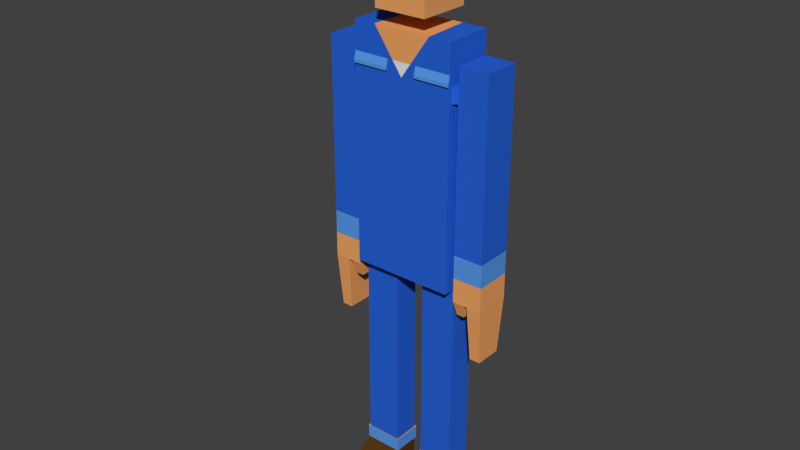 # Source: hero.blend  (saved by Blender 2.78.0; exported with 4.5.12 LTS)
import bpy
from mathutils import Matrix  # noqa: F401  (used for matrix-valued properties, if any)

bpy.ops.wm.read_factory_settings(use_empty=True)
scene = bpy.context.scene
scene.name = 'Scene'

# ---- collections
col_collection_1 = bpy.data.collections.new('Collection 1'); scene.collection.children.link(col_collection_1)

# ---- materials (node trees are filled in below, after node groups)
mat_skin = bpy.data.materials.new('skin')
mat_skin.alpha_threshold = 0.0
mat_skin.use_transparent_shadow = False
mat_skin.diffuse_color = (0.8689, 0.3758, 0.1225, 1.0)
mat_skin.roughness = 0.5
mat_skin.specular_intensity = 0.1463
mat_jean = bpy.data.materials.new('jean')
mat_jean.alpha_threshold = 0.0
mat_jean.use_transparent_shadow = False
mat_jean.diffuse_color = (0.02101, 0.1243, 0.6738, 1.0)
mat_jean.roughness = 0.5
mat_jean.specular_intensity = 0.0102
mat_jeanligght = bpy.data.materials.new('jeanligght')
mat_jeanligght.alpha_threshold = 0.0
mat_jeanligght.use_transparent_shadow = False
mat_jeanligght.diffuse_color = (0.09842, 0.3204, 0.8, 1.0)
mat_jeanligght.roughness = 0.5
mat_jeanligght.specular_intensity = 0.05102
mat_boots = bpy.data.materials.new('boots')
mat_boots.alpha_threshold = 0.0
mat_boots.use_transparent_shadow = False
mat_boots.diffuse_color = (0.09462, 0.03819, 0.005382, 1.0)
mat_boots.roughness = 0.5
mat_undershift = bpy.data.materials.new('Undershift')
mat_undershift.alpha_threshold = 0.0
mat_undershift.use_transparent_shadow = False
mat_undershift.roughness = 0.5
mat_hair_brown = bpy.data.materials.new('hair_brown')
mat_hair_brown.alpha_threshold = 0.0
mat_hair_brown.use_transparent_shadow = False
mat_hair_brown.diffuse_color = (0.2462, 0.07578, 0.02526, 1.0)
mat_hair_brown.roughness = 0.5
mat_hair_brown.specular_intensity = 0.0

# ---- material node trees

# ---- world
world_world = bpy.data.worlds.new('World'); scene.world = world_world
world_world.color = (0.05088, 0.05088, 0.05088)
world_world.use_sun_shadow = False
world_world.sun_shadow_jitter_overblur = 0.0
world_world.cycles.sampling_method = 'MANUAL'

# ---- meshes
me_cube_001 = bpy.data.meshes.new('Cube.001')
me_cube_001.from_pydata([(0.5313, -1.368, 2.008), (0.5317, 1.182, 2.008), (0.01872, 1.214, 2.018), (0.0192, -1.384, 2.083), (0.5583, 1.152, 1.682), (0.5679, 1.051, 1.435), (0.5413, 1.211, 1.766), (0.5337, -1.413, 1.766), (0.2269, -1.462, 1.682), (0.5679, -0.2567, 1.766), (0.5679, -0.1607, 1.682), (0.5679, 0.3739, 1.435), (0.4772, -1.236, 1.968), (0.4772, 1.051, 1.968), (0.4772, 1.051, 1.682), (0.4772, 1.051, 1.435), (0.4772, 1.051, 1.766), (0.4772, -1.236, 1.766), (0.2269, -1.236, 1.682), (0.4772, -0.2567, 1.766), (0.4772, -0.1607, 1.682), (0.4772, 0.3739, 1.435), (-0.5042, -1.368, 2.008), (-0.5045, 1.182, 2.008), (0.008441, 1.214, 2.018), (0.00796, -1.384, 2.083), (-0.5312, 1.152, 1.682), (-0.5407, 1.051, 1.435), (0.01358, 1.278, 1.682), (-0.5142, 1.211, 1.766), (-0.5066, -1.413, 1.766), (0.01358, -1.462, 1.766), (0.01358, 1.278, 1.766), (-0.1997, -1.462, 1.682), (-0.5407, -0.2567, 1.766), (-0.5407, -0.1607, 1.682), (-0.5407, 0.3739, 1.435), (-0.4501, -1.236, 1.968), (-0.4501, 1.051, 1.968), (0.01358, 1.051, 1.968), (0.01358, -1.236, 2.029), (-0.4501, 1.051, 1.682), (-0.4501, 1.051, 1.435), (0.01358, 1.051, 1.682), (-0.4501, 1.051, 1.766), (-0.4501, -1.236, 1.766), (0.01358, -1.236, 1.766), (0.01358, 1.051, 1.766), (-0.1997, -1.236, 1.682), (-0.4501, -0.2567, 1.766), (-0.4501, -0.1607, 1.682), (-0.4501, 0.3739, 1.435), (0.4412, -1.144, 1.127), (0.4412, -1.144, 1.804), (0.4412, 0.9909, 1.127), (0.4412, 0.9909, 1.804), (0.4412, 0.9909, 1.559), (0.4412, -1.144, 1.559), (-0.414, -1.144, 1.127), (-0.414, -1.144, 1.804), (-0.414, 0.9909, 1.127), (-0.414, 0.9909, 1.804), (0.01358, 0.9909, 1.127), (0.01358, 0.9909, 1.804), (0.01358, -1.144, 1.127), (0.01358, -1.144, 1.804), (-0.414, 0.9909, 1.559), (-0.414, -1.144, 1.559), (0.01358, -1.144, 1.559), (0.01358, 0.9909, 1.559), (0.833, -1.0, -1.0), (0.833, -1.0, 1.0), (0.833, 1.0, -1.0), (0.833, 1.0, 1.0), (0.833, 0.9063, 0.5413), (0.833, -0.9063, 0.5413), (0.833, 0.9063, 0.668), (0.833, -0.9063, 0.668), (0.833, 1.0, 0.7617), (0.833, 1.0, 0.4475), (0.833, -1.0, 0.7617), (0.833, -1.0, 0.4475), (0.9027, 0.743, 0.668), (0.9027, 0.743, 0.5413), (0.9027, -0.749, 0.668), (0.9027, -0.749, 0.5413), (1.392, 0.743, 0.668), (1.392, 0.743, 0.5413), (1.392, -0.749, 0.668), (1.392, -0.749, 0.5413), (0.9027, 0.743, 0.8213), (0.9027, -0.749, 0.8213), (1.392, 0.743, 0.8213), (1.392, -0.749, 0.8213), (0.9027, 0.743, -1.074), (0.9027, -0.749, -1.074), (1.392, 0.743, -1.074), (1.392, -0.749, -1.074), (1.071, 0.743, 0.5413), (1.071, -0.749, 0.5413), (1.071, 0.743, 0.668), (1.071, -0.749, 0.668), (1.071, 0.743, 0.8213), (1.071, -0.749, 0.8213), (1.071, 0.743, -1.074), (1.071, -0.749, -1.074), (1.151, 0.743, 0.5413), (1.151, 0.743, 0.668), (1.151, -0.749, 0.668), (1.151, 0.743, 0.8213), (1.151, -0.749, 0.8213), (1.151, 0.743, -1.074), (1.151, -0.749, 0.5413), (1.151, -0.749, -1.074), (0.9248, 0.5469, -1.201), (0.9248, -0.5529, -1.201), (1.049, -0.5529, -1.201), (1.049, 0.5469, -1.201), (1.36, 0.5445, -1.556), (1.36, -0.5506, -1.556), (1.183, 0.6652, -1.556), (1.183, -0.5506, -1.556), (0.246, 1.0, 1.0), (0.246, -1.0, -1.0), (0.246, 1.0, -1.0), (0.246, -1.0, 1.0), (0.246, -1.0, 0.4475), (0.246, 1.0, 0.4475), (0.246, -1.0, 0.7617), (0.246, 1.0, 0.7617), (0.833, -0.4925, -1.0), (0.833, -0.4925, 1.0), (0.833, -0.4925, 0.4475), (0.833, -0.4925, 0.7617), (0.833, -0.4464, 0.5413), (0.833, -0.4464, 0.668), (0.9027, -0.4464, 0.5413), (0.9027, -0.4464, 0.668), (1.392, -0.4464, 0.5413), (1.392, -0.4464, 0.668), (0.9027, -0.4464, 0.8213), (1.392, -0.4464, 0.8213), (0.9027, -0.4464, -1.074), (1.392, -0.4464, -1.074), (1.071, -0.4464, -1.074), (1.071, -0.4464, 0.8213), (1.151, -0.4464, -1.074), (1.151, -0.4464, 0.8213), (0.9248, -0.329, -1.201), (1.049, -0.329, -1.201), (1.36, -0.3276, -1.556), (1.183, -0.3276, -1.556), (0.246, -0.4925, 1.0), (0.246, -0.4925, -1.0), (0.833, 0.6098, -1.0), (1.071, 0.5526, 0.8213), (1.151, 0.5526, 0.8213), (0.833, 0.6098, 1.0), (0.833, 0.6098, 0.4475), (0.833, 0.6098, 0.7617), (0.833, 0.5526, 0.5413), (0.833, 0.5526, 0.668), (0.9027, 0.5526, 0.5413), (0.9027, 0.5526, 0.668), (1.392, 0.5526, 0.5413), (1.392, 0.5526, 0.668), (0.9027, 0.5526, 0.8213), (1.392, 0.5526, 0.8213), (0.9027, 0.5526, -1.074), (1.392, 0.5526, -1.074), (1.071, 0.5526, -1.074), (1.151, 0.5526, -1.074), (0.9248, 0.4074, -1.201), (1.049, 0.4074, -1.201), (1.36, 0.4056, -1.556), (1.183, 0.4056, -1.556), (0.246, 0.6098, 1.0), (0.246, 0.6098, -1.0), (0.246, 0.6098, -2.826), (0.246, -0.4925, -2.826), (0.833, -0.4925, -2.826), (0.833, 0.6098, -2.826), (0.833, -0.4925, -2.716), (0.833, 0.6098, -2.716), (0.246, -0.4925, -2.716), (0.246, 0.6098, -2.716), (0.2217, 0.6555, -2.831), (0.2217, -0.5383, -2.831), (0.8573, -0.5383, -2.831), (0.8573, 0.6555, -2.831), (0.8573, -0.5383, -2.712), (0.2217, -0.5383, -2.712), (0.2217, 0.6555, -2.712), (0.8573, 0.6555, -2.712), (0.246, 0.6098, -3.074), (0.246, -0.4925, -3.074), (0.833, -0.4925, -3.074), (0.833, 0.6098, -3.074), (0.833, -2.495, -3.074), (0.246, -2.495, -3.074), (0.9027, 0.743, -0.6666), (0.9027, -0.749, -0.6666), (1.392, -0.749, -0.6666), (1.392, 0.743, -0.6666), (1.071, 0.743, -0.6666), (1.071, -0.749, -0.6666), (1.151, -0.749, -0.6666), (1.151, 0.743, -0.6666), (1.392, -0.4464, -0.6666), (0.9027, -0.4464, -0.6666), (1.392, 0.5526, -0.6666), (0.9027, 0.5526, -0.6666), (0.9027, -0.749, -0.06267), (1.392, -0.749, -0.06267), (0.9027, 0.743, -0.06267), (1.392, 0.743, -0.06267), (1.071, 0.743, -0.06267), (1.071, -0.749, -0.06267), (1.151, -0.749, -0.06267), (1.151, 0.743, -0.06267), (1.392, -0.4464, -0.06267), (0.9027, -0.4464, -0.06267), (1.392, 0.5526, -0.06267), (0.9027, 0.5526, -0.06267), (0.9027, 0.743, -0.8634), (1.392, 0.743, -0.8634), (1.071, 0.743, -0.8634), (1.071, -0.749, -0.8634), (1.151, -0.749, -0.8634), (1.151, 0.743, -0.8634), (1.392, -0.4464, -0.8634), (0.9027, -0.4464, -0.8634), (1.392, 0.5526, -0.8634), (0.9027, 0.5526, -0.8634), (0.9027, -0.749, -0.8634), (1.392, -0.749, -0.8634), (0.246, -1.0, 0.8293), (0.4372, 0.6098, 1.0), (0.428, 1.0, 1.0), (0.1554, -1.0, 0.7617), (0.4749, -1.0, 1.0), (0.463, -0.4925, 1.0), (0.833, -1.0, 0.7359), (0.246, -1.0, 0.7359), (0.833, -1.079, 0.699), (0.246, -1.079, 0.699), (0.833, -1.079, 0.6731), (0.246, -1.079, 0.6731), (-0.833, -1.0, -1.0), (-0.833, -1.0, 1.0), (-0.833, 1.0, -1.0), (-0.833, 1.0, 1.0), (0.0, 1.0, -1.0), (0.0, 1.0, 1.0), (0.0, -1.0, -1.0), (0.0, -1.0, 1.0), (-0.833, 0.9063, 0.5413), (-0.833, -0.9063, 0.5413), (0.0, -1.0, 0.4475), (0.0, 1.0, 0.4475), (-0.833, 0.9063, 0.668), (-0.833, -0.9063, 0.668), (0.0, -1.0, 0.7617), (0.0, 1.0, 0.7617), (-0.833, 1.0, 0.7617), (-0.833, 1.0, 0.4475), (-0.833, -1.0, 0.7617), (-0.833, -1.0, 0.4475), (-0.9027, 0.743, 0.668), (-0.9027, 0.743, 0.5413), (-0.9027, -0.749, 0.668), (-0.9027, -0.749, 0.5413), (-1.392, 0.743, 0.668), (-1.392, 0.743, 0.5413), (-1.392, -0.749, 0.668), (-1.392, -0.749, 0.5413), (-0.9027, 0.743, 0.8213), (-0.9027, -0.749, 0.8213), (-1.392, 0.743, 0.8213), (-1.392, -0.749, 0.8213), (-0.9027, 0.743, -1.074), (-0.9027, -0.749, -1.074), (-1.392, 0.743, -1.074), (-1.392, -0.749, -1.074), (-1.071, 0.743, 0.5413), (-1.071, -0.749, 0.5413), (-1.071, 0.743, 0.668), (-1.071, -0.749, 0.668), (-1.071, 0.743, 0.8213), (-1.071, -0.749, 0.8213), (-1.071, 0.743, -1.074), (-1.071, -0.749, -1.074), (-1.151, 0.743, 0.5413), (-1.151, 0.743, 0.668), (-1.151, -0.749, 0.668), (-1.151, 0.743, 0.8213), (-1.151, -0.749, 0.8213), (-1.151, 0.743, -1.074), (-1.151, -0.749, 0.5413), (-1.151, -0.749, -1.074), (-0.9248, 0.5469, -1.201), (-0.9248, -0.5529, -1.201), (-1.049, -0.5529, -1.201), (-1.049, 0.5469, -1.201), (-1.36, 0.5445, -1.556), (-1.36, -0.5506, -1.556), (-1.183, 0.6652, -1.556), (-1.183, -0.5506, -1.556), (-0.246, 1.0, 1.0), (-0.246, -1.0, -1.0), (-0.246, 1.0, -1.0), (-0.246, -1.0, 1.0), (-0.246, -1.0, 0.4475), (-0.246, 1.0, 0.4475), (-0.246, -1.0, 0.7617), (-0.246, 1.0, 0.7617), (-0.833, -0.4925, -1.0), (-0.833, -0.4925, 1.0), (0.0, -0.4925, 1.0), (0.0, -0.4925, -1.0), (-0.833, -0.4925, 0.4475), (-0.833, -0.4925, 0.7617), (-0.833, -0.4464, 0.5413), (-0.833, -0.4464, 0.668), (-0.9027, -0.4464, 0.5413), (-0.9027, -0.4464, 0.668), (-1.392, -0.4464, 0.5413), (-1.392, -0.4464, 0.668), (-0.9027, -0.4464, 0.8213), (-1.392, -0.4464, 0.8213), (-0.9027, -0.4464, -1.074), (-1.392, -0.4464, -1.074), (-1.071, -0.4464, -1.074), (-1.071, -0.4464, 0.8213), (-1.151, -0.4464, -1.074), (-1.151, -0.4464, 0.8213), (-0.9248, -0.329, -1.201), (-1.049, -0.329, -1.201), (-1.36, -0.3276, -1.556), (-1.183, -0.3276, -1.556), (-0.246, -0.4925, 1.0), (-0.246, -0.4925, -1.0), (-0.833, 0.6098, -1.0), (-1.071, 0.5526, 0.8213), (-1.151, 0.5526, 0.8213), (-0.833, 0.6098, 1.0), (0.0, 0.6098, 1.0), (0.0, 0.6098, -1.0), (-0.833, 0.6098, 0.4475), (-0.833, 0.6098, 0.7617), (-0.833, 0.5526, 0.5413), (-0.833, 0.5526, 0.668), (-0.9027, 0.5526, 0.5413), (-0.9027, 0.5526, 0.668), (-1.392, 0.5526, 0.5413), (-1.392, 0.5526, 0.668), (-0.9027, 0.5526, 0.8213), (-1.392, 0.5526, 0.8213), (-0.9027, 0.5526, -1.074), (-1.392, 0.5526, -1.074), (-1.071, 0.5526, -1.074), (-1.151, 0.5526, -1.074), (-0.9248, 0.4074, -1.201), (-1.049, 0.4074, -1.201), (-1.36, 0.4056, -1.556), (-1.183, 0.4056, -1.556), (-0.246, 0.6098, 1.0), (-0.246, 0.6098, -1.0), (-0.246, 0.6098, -2.826), (-0.246, -0.4925, -2.826), (-0.833, -0.4925, -2.826), (-0.833, 0.6098, -2.826), (-0.833, -0.4925, -2.716), (-0.833, 0.6098, -2.716), (-0.246, -0.4925, -2.716), (-0.246, 0.6098, -2.716), (-0.2217, 0.6555, -2.831), (-0.2217, -0.5383, -2.831), (-0.8573, -0.5383, -2.831), (-0.8573, 0.6555, -2.831), (-0.8573, -0.5383, -2.712), (-0.2217, -0.5383, -2.712), (-0.2217, 0.6555, -2.712), (-0.8573, 0.6555, -2.712), (-0.246, 0.6098, -3.074), (-0.246, -0.4925, -3.074), (-0.833, -0.4925, -3.074), (-0.833, 0.6098, -3.074), (-0.833, -2.495, -3.074), (-0.246, -2.495, -3.074), (-0.9027, 0.743, -0.6666), (-0.9027, -0.749, -0.6666), (-1.392, -0.749, -0.6666), (-1.392, 0.743, -0.6666), (-1.071, 0.743, -0.6666), (-1.071, -0.749, -0.6666), (-1.151, -0.749, -0.6666), (-1.151, 0.743, -0.6666), (-1.392, -0.4464, -0.6666), (-0.9027, -0.4464, -0.6666), (-1.392, 0.5526, -0.6666), (-0.9027, 0.5526, -0.6666), (-0.9027, -0.749, -0.06267), (-1.392, -0.749, -0.06267), (-0.9027, 0.743, -0.06267), (-1.392, 0.743, -0.06267), (-1.071, 0.743, -0.06267), (-1.071, -0.749, -0.06267), (-1.151, -0.749, -0.06267), (-1.151, 0.743, -0.06267), (-1.392, -0.4464, -0.06267), (-0.9027, -0.4464, -0.06267), (-1.392, 0.5526, -0.06267), (-0.9027, 0.5526, -0.06267), (-0.9027, 0.743, -0.8634), (-1.392, 0.743, -0.8634), (-1.071, 0.743, -0.8634), (-1.071, -0.749, -0.8634), (-1.151, -0.749, -0.8634), (-1.151, 0.743, -0.8634), (-1.392, -0.4464, -0.8634), (-0.9027, -0.4464, -0.8634), (-1.392, 0.5526, -0.8634), (-0.9027, 0.5526, -0.8634), (-0.9027, -0.749, -0.8634), (-1.392, -0.749, -0.8634), (0.0, -1.0, 0.6459), (-0.246, -1.0, 0.8293), (-0.4372, 0.6098, 1.0), (-0.428, 1.0, 1.0), (-0.1554, -1.0, 0.7617), (-0.4749, -1.0, 1.0), (-0.463, -0.4925, 1.0), (-0.833, -1.0, 0.7359), (-0.246, -1.0, 0.7359), (-0.833, -1.079, 0.699), (-0.246, -1.079, 0.699), (-0.833, -1.079, 0.6731), (-0.246, -1.079, 0.6731), (0.833, 0.6098, -1.991), (0.833, -0.4925, -1.991), (0.246, -0.4925, -1.991), (0.246, 0.6098, -1.991), (-0.833, 0.6098, -1.982), (-0.833, -0.4925, -1.982), (-0.246, -0.4925, -1.982), (-0.246, 0.6098, -1.982), (0.01358, 1.196, 1.245), (0.5583, 1.096, 1.245), (0.01358, 1.015, 1.245), (0.4772, 1.015, 1.245), (-0.5312, 1.096, 1.245), (-0.4501, 1.015, 1.245)], [], [(32, 2, 1, 6), (6, 1, 0, 7, 9), (1, 2, 3, 0), (7, 0, 3, 31), (4, 10, 11, 5), (4, 6, 9, 10), (28, 32, 6, 4), (31, 8, 7), (47, 16, 13, 39), (16, 19, 17, 12, 13), (13, 12, 40, 39), (17, 46, 40, 12), (14, 15, 21, 20), (14, 20, 19, 16), (43, 14, 16, 47), (46, 17, 18), (3, 2, 39, 40), (4, 5, 15, 14), (41, 26, 451, 452), (31, 3, 40, 46), (2, 32, 47, 39), (9, 7, 17, 19), (8, 31, 46, 18), (7, 8, 18, 17), (5, 11, 21, 15), (11, 10, 20, 21), (10, 9, 19, 20), (32, 29, 23, 24), (29, 34, 30, 22, 23), (23, 22, 25, 24), (30, 31, 25, 22), (26, 27, 36, 35), (26, 35, 34, 29), (28, 26, 29, 32), (31, 30, 33), (47, 39, 38, 44), (44, 38, 37, 45, 49), (38, 39, 40, 37), (45, 37, 40, 46), (41, 50, 51, 42), (41, 44, 49, 50), (43, 47, 44, 41), (46, 48, 45), (25, 40, 39, 24), (32, 47, 43, 28), (26, 41, 42, 27), (4, 14, 450, 448), (31, 46, 40, 25), (24, 39, 47, 32), (34, 49, 45, 30), (33, 48, 46, 31), (30, 45, 48, 33), (27, 42, 51, 36), (36, 51, 50, 35), (35, 50, 49, 34), (69, 63, 55, 56), (56, 55, 53, 57), (62, 54, 52, 64), (55, 63, 65, 53), (57, 53, 65, 68), (52, 57, 68, 64), (54, 56, 57, 52), (62, 69, 56, 54), (69, 66, 61, 63), (66, 67, 59, 61), (62, 64, 58, 60), (61, 59, 65, 63), (67, 68, 65, 59), (58, 64, 68, 67), (60, 58, 67, 66), (62, 60, 66, 69), (129, 122, 238, 73, 78), (133, 131, 71, 80), (153, 130, 70, 123), (152, 318, 255, 125), (128, 236, 239), (123, 126, 258, 254), (130, 132, 81, 70), (124, 127, 79, 72), (126, 243, 128, 239, 426, 258), (135, 77, 84, 137), (127, 129, 78, 79), (76, 74, 79, 78), (75, 77, 80, 242, 81), (134, 75, 81, 132), (161, 76, 78, 159), (233, 224, 94, 168), (77, 75, 85, 84), (160, 74, 83, 162), (74, 76, 82, 83), (138, 139, 88, 89), (106, 107, 86, 87), (108, 88, 93, 110), (108, 112, 89, 88), (147, 110, 93, 141), (165, 86, 92, 167), (137, 84, 91, 140), (100, 82, 90, 102), (111, 96, 118, 120), (227, 234, 95, 105), (229, 225, 96, 111), (230, 235, 97, 143), (224, 226, 104, 94), (228, 227, 105, 113), (168, 94, 114, 172), (107, 100, 102, 109), (140, 91, 103, 145), (84, 85, 99, 101), (84, 101, 103, 91), (83, 82, 100, 98), (86, 107, 109, 92), (235, 228, 113, 97), (226, 229, 111, 104), (170, 104, 111, 171), (145, 103, 110, 147), (101, 99, 112, 108), (101, 108, 110, 103), (98, 100, 107, 106), (172, 114, 117, 173), (144, 105, 116, 149), (105, 95, 115, 116), (94, 104, 117, 114), (175, 120, 118, 174), (171, 111, 120, 175), (97, 113, 121, 119), (143, 97, 119, 150), (259, 263, 129, 127), (81, 242, 243, 126), (252, 259, 127, 124), (70, 81, 126, 123), (80, 71, 240, 236, 128), (131, 241, 240, 71), (319, 153, 123, 254), (263, 253, 122, 129), (347, 177, 153, 319), (157, 237, 241, 131), (169, 143, 150, 174), (113, 146, 151, 121), (121, 151, 150, 119), (170, 144, 149, 173), (115, 148, 149, 116), (155, 145, 147, 156), (105, 144, 146, 113), (166, 140, 145, 155), (95, 142, 148, 115), (232, 230, 143, 169), (163, 137, 140, 166), (88, 139, 141, 93), (156, 147, 141, 167), (164, 165, 139, 138), (75, 134, 136, 85), (234, 231, 142, 95), (77, 135, 133, 80), (160, 134, 132, 158), (161, 135, 137, 163), (154, 158, 132, 130), (176, 346, 318, 152), (178, 179, 187, 186), (159, 157, 131, 133), (78, 73, 157, 159), (124, 72, 154, 177), (122, 253, 346, 176), (72, 79, 158, 154), (76, 161, 163, 82), (74, 160, 158, 79), (87, 86, 165, 164), (109, 156, 167, 92), (82, 163, 166, 90), (225, 232, 169, 96), (90, 166, 155, 102), (102, 155, 156, 109), (104, 170, 173, 117), (96, 169, 174, 118), (73, 238, 237, 157), (252, 124, 177, 347), (146, 171, 175, 151), (151, 175, 174, 150), (148, 172, 173, 149), (144, 170, 171, 146), (142, 168, 172, 148), (139, 165, 167, 141), (134, 160, 162, 136), (231, 233, 168, 142), (135, 161, 159, 133), (181, 180, 196, 197), (180, 181, 189, 188), (184, 185, 192, 191), (183, 182, 190, 193), (442, 439, 183, 185), (441, 442, 185, 184), (440, 441, 184, 182), (439, 440, 182, 183), (193, 190, 188, 189), (190, 191, 187, 188), (191, 192, 186, 187), (192, 193, 189, 186), (182, 184, 191, 190), (181, 178, 186, 189), (185, 183, 193, 192), (179, 180, 188, 187), (194, 197, 196, 195), (179, 178, 194, 195), (178, 181, 197, 194), (195, 196, 198, 199), (179, 199, 198, 180), (196, 180, 198), (179, 195, 199), (221, 223, 211, 209), (215, 222, 210, 203), (212, 221, 209, 201), (222, 220, 208, 210), (216, 219, 207, 204), (213, 218, 206, 202), (218, 217, 205, 206), (214, 216, 204, 200), (220, 213, 202, 208), (219, 215, 203, 207), (217, 212, 201, 205), (223, 214, 200, 211), (162, 83, 214, 223), (99, 85, 212, 217), (106, 87, 215, 219), (138, 89, 213, 220), (83, 98, 216, 214), (112, 99, 217, 218), (89, 112, 218, 213), (98, 106, 219, 216), (164, 138, 220, 222), (85, 136, 221, 212), (87, 164, 222, 215), (136, 162, 223, 221), (209, 211, 233, 231), (203, 210, 232, 225), (201, 209, 231, 234), (210, 208, 230, 232), (204, 207, 229, 226), (202, 206, 228, 235), (206, 205, 227, 228), (200, 204, 226, 224), (208, 202, 235, 230), (207, 203, 225, 229), (205, 201, 234, 227), (211, 200, 224, 233), (237, 238, 122, 176), (239, 236, 125, 255, 262), (426, 239, 262), (236, 240, 125), (240, 241, 152, 125), (241, 237, 176, 152), (247, 246, 244, 245), (243, 242, 246, 247), (80, 128, 245, 244), (242, 80, 244, 246), (128, 243, 247, 245), (315, 264, 251, 429, 308), (321, 266, 249, 317), (341, 309, 248, 316), (340, 311, 255, 318), (314, 430, 427), (309, 254, 258, 312), (316, 248, 267, 320), (310, 250, 265, 313), (312, 258, 426, 430, 314, 434), (323, 325, 270, 261), (313, 265, 264, 315), (260, 264, 265, 256), (257, 267, 433, 266, 261), (322, 320, 267, 257), (351, 349, 264, 260), (423, 358, 280, 414), (261, 270, 271, 257), (350, 352, 269, 256), (256, 269, 268, 260), (326, 275, 274, 327), (292, 273, 272, 293), (294, 296, 279, 274), (294, 274, 275, 298), (335, 329, 279, 296), (355, 357, 278, 272), (325, 328, 277, 270), (286, 288, 276, 268), (297, 306, 304, 282), (417, 291, 281, 424), (419, 297, 282, 415), (420, 331, 283, 425), (414, 280, 290, 416), (418, 299, 291, 417), (358, 362, 300, 280), (293, 295, 288, 286), (328, 333, 289, 277), (270, 287, 285, 271), (270, 277, 289, 287), (269, 284, 286, 268), (272, 278, 295, 293), (425, 283, 299, 418), (416, 290, 297, 419), (360, 361, 297, 290), (333, 335, 296, 289), (287, 294, 298, 285), (287, 289, 296, 294), (284, 292, 293, 286), (362, 363, 303, 300), (332, 337, 302, 291), (291, 302, 301, 281), (280, 300, 303, 290), (365, 364, 304, 306), (361, 365, 306, 297), (283, 305, 307, 299), (331, 338, 305, 283), (259, 313, 315, 263), (267, 312, 434, 433), (252, 310, 313, 259), (248, 309, 312, 267), (266, 314, 427, 431, 249), (317, 249, 431, 432), (319, 254, 309, 341), (263, 315, 308, 253), (347, 319, 341, 367), (345, 317, 432, 428), (359, 364, 338, 331), (299, 307, 339, 334), (307, 305, 338, 339), (360, 363, 337, 332), (301, 302, 337, 336), (343, 344, 335, 333), (291, 299, 334, 332), (356, 343, 333, 328), (281, 301, 336, 330), (422, 359, 331, 420), (353, 356, 328, 325), (274, 279, 329, 327), (344, 357, 329, 335), (354, 326, 327, 355), (257, 271, 324, 322), (424, 281, 330, 421), (261, 266, 321, 323), (350, 348, 320, 322), (351, 353, 325, 323), (342, 316, 320, 348), (366, 340, 318, 346), (368, 376, 377, 369), (349, 321, 317, 345), (264, 349, 345, 251), (310, 367, 342, 250), (308, 366, 346, 253), (250, 342, 348, 265), (260, 268, 353, 351), (256, 265, 348, 350), (273, 354, 355, 272), (295, 278, 357, 344), (268, 276, 356, 353), (415, 282, 359, 422), (276, 288, 343, 356), (288, 295, 344, 343), (290, 303, 363, 360), (282, 304, 364, 359), (251, 345, 428, 429), (252, 347, 367, 310), (334, 339, 365, 361), (339, 338, 364, 365), (336, 337, 363, 362), (332, 334, 361, 360), (330, 336, 362, 358), (327, 329, 357, 355), (322, 324, 352, 350), (421, 330, 358, 423), (323, 321, 349, 351), (371, 387, 386, 370), (370, 378, 379, 371), (374, 381, 382, 375), (373, 383, 380, 372), (446, 375, 373, 443), (445, 374, 375, 446), (444, 372, 374, 445), (443, 373, 372, 444), (383, 379, 378, 380), (380, 378, 377, 381), (381, 377, 376, 382), (382, 376, 379, 383), (372, 380, 381, 374), (371, 379, 376, 368), (375, 382, 383, 373), (369, 377, 378, 370), (384, 385, 386, 387), (369, 385, 384, 368), (368, 384, 387, 371), (385, 389, 388, 386), (369, 370, 388, 389), (386, 388, 370), (369, 389, 385), (411, 399, 401, 413), (405, 393, 400, 412), (402, 391, 399, 411), (412, 400, 398, 410), (406, 394, 397, 409), (403, 392, 396, 408), (408, 396, 395, 407), (404, 390, 394, 406), (410, 398, 392, 403), (409, 397, 393, 405), (407, 395, 391, 402), (413, 401, 390, 404), (352, 413, 404, 269), (285, 407, 402, 271), (292, 409, 405, 273), (326, 410, 403, 275), (269, 404, 406, 284), (298, 408, 407, 285), (275, 403, 408, 298), (284, 406, 409, 292), (354, 412, 410, 326), (271, 402, 411, 324), (273, 405, 412, 354), (324, 411, 413, 352), (399, 421, 423, 401), (393, 415, 422, 400), (391, 424, 421, 399), (400, 422, 420, 398), (394, 416, 419, 397), (392, 425, 418, 396), (396, 418, 417, 395), (390, 414, 416, 394), (398, 420, 425, 392), (397, 419, 415, 393), (395, 417, 424, 391), (401, 423, 414, 390), (428, 366, 308, 429), (430, 262, 255, 311, 427), (426, 262, 430), (427, 311, 431), (431, 311, 340, 432), (432, 340, 366, 428), (438, 436, 435, 437), (434, 438, 437, 433), (266, 435, 436, 314), (433, 437, 435, 266), (314, 436, 438, 434), (154, 130, 440, 439), (130, 153, 441, 440), (153, 177, 442, 441), (177, 154, 439, 442), (342, 443, 444, 316), (316, 444, 445, 341), (341, 445, 446, 367), (367, 446, 443, 342), (447, 448, 450, 449), (447, 449, 452, 451), (28, 4, 448, 447), (14, 43, 449, 450), (26, 28, 447, 451), (43, 41, 452, 449)])
me_cube_001.polygons.foreach_set('material_index', [5, 5, 5, 5, 5, 5, 5, 5, 5, 5, 5, 5, 5, 5, 5, 5, 5, 5, 5, 5, 5, 5, 5, 5, 5, 5, 5, 5, 5, 5, 5, 5, 5, 5, 5, 5, 5, 5, 5, 5, 5, 5, 5, 5, 5, 5, 5, 5, 5, 5, 5, 5, 5, 5, 5, 0, 0, 0, 0, 0, 0, 0, 0, 0, 0, 0, 0, 0, 0, 0, 0, 1, 1, 1, 0, 1, 1, 1, 1, 1, 1, 1, 1, 1, 1, 1, 0, 1, 1, 1, 1, 1, 1, 1, 1, 1, 1, 1, 0, 0, 0, 0, 0, 0, 0, 1, 1, 1, 1, 1, 1, 0, 0, 0, 1, 1, 1, 1, 0, 0, 0, 0, 0, 0, 0, 0, 1, 1, 1, 1, 1, 1, 1, 1, 1, 1, 0, 0, 0, 0, 0, 1, 0, 1, 0, 0, 1, 1, 1, 1, 1, 0, 1, 1, 1, 1, 0, 0, 1, 1, 0, 0, 1, 1, 1, 1, 1, 1, 0, 1, 1, 0, 0, 1, 1, 0, 0, 0, 0, 0, 1, 1, 0, 1, 3, 0, 0, 0, 1, 1, 1, 1, 2, 2, 2, 2, 0, 0, 0, 0, 3, 3, 3, 3, 3, 3, 3, 1, 1, 1, 1, 1, 1, 1, 1, 1, 1, 1, 0, 0, 1, 1, 1, 1, 1, 1, 1, 1, 1, 1, 1, 2, 2, 2, 2, 2, 2, 2, 2, 2, 2, 2, 2, 0, 0, 4, 0, 0, 0, 2, 1, 2, 2, 2, 1, 1, 1, 0, 1, 1, 1, 1, 1, 1, 1, 1, 1, 1, 1, 0, 1, 1, 1, 1, 1, 1, 1, 1, 1, 1, 1, 0, 0, 0, 0, 0, 0, 0, 1, 1, 1, 1, 1, 1, 0, 0, 0, 1, 1, 1, 1, 0, 0, 0, 0, 0, 0, 0, 0, 1, 1, 1, 1, 1, 1, 1, 1, 1, 1, 0, 0, 0, 0, 0, 1, 0, 1, 0, 0, 1, 1, 1, 1, 1, 0, 1, 1, 1, 1, 0, 0, 1, 1, 0, 0, 1, 1, 1, 1, 1, 1, 0, 1, 1, 0, 0, 1, 1, 0, 0, 0, 0, 0, 1, 1, 0, 1, 3, 0, 0, 0, 1, 1, 1, 1, 2, 2, 2, 2, 0, 0, 0, 0, 3, 3, 3, 3, 3, 3, 3, 1, 1, 1, 1, 1, 1, 1, 1, 1, 1, 1, 0, 0, 1, 1, 1, 1, 1, 1, 1, 1, 1, 1, 1, 2, 2, 2, 2, 2, 2, 2, 2, 2, 2, 2, 2, 0, 0, 4, 0, 0, 0, 2, 1, 2, 2, 2, 1, 1, 1, 1, 1, 1, 1, 1, 5, 5, 5, 5, 5, 5])
_uv = me_cube_001.uv_layers.new(name='UVMap')
_uv.uv.foreach_set('vector', [0.6857, 0.8907, 0.4606, 0.8556, 0.5934, 0.544, 0.7357, 0.5419, 0.7357, 0.5419, 0.5934, 0.544, 0.3152, 0.2209, 0.3546, 0.06501, 0.5117, 0.1406, 0.5934, 0.544, 0.4606, 0.8556, 0.03923, 0.3111, 0.3152, 0.2209, 0.3546, 0.06501, 0.3152, 0.2209, 0.03923, 0.3111, 9.488e-05, 0.09494, 0.8125, 0.5309, 0.5741, 0.105, 0.7615, 9.496e-05, 0.9999, 0.426, 0.8125, 0.5309, 0.7357, 0.5419, 0.5117, 0.1406, 0.5741, 0.105, 0.7703, 0.9004, 0.6857, 0.8907, 0.7357, 0.5419, 0.8125, 0.5309, 9.488e-05, 0.09494, 0.1563, 9.488e-05, 0.3546, 0.06501, 0.6857, 0.8907, 0.7357, 0.5419, 0.5934, 0.544, 0.4606, 0.8556, 0.7357, 0.5419, 0.5117, 0.1406, 0.3546, 0.06501, 0.3152, 0.2209, 0.5934, 0.544, 0.5934, 0.544, 0.3152, 0.2209, 0.03923, 0.3111, 0.4606, 0.8556, 0.3546, 0.06501, 9.488e-05, 0.09494, 0.03923, 0.3111, 0.3152, 0.2209, 0.8125, 0.5309, 0.9999, 0.426, 0.7615, 9.496e-05, 0.5741, 0.105, 0.8125, 0.5309, 0.5741, 0.105, 0.5117, 0.1406, 0.7357, 0.5419, 0.7703, 0.9004, 0.8125, 0.5309, 0.7357, 0.5419, 0.6857, 0.8907, 9.488e-05, 0.09494, 0.3546, 0.06501, 0.1563, 9.488e-05, 0.03923, 0.3111, 0.4606, 0.8556, 0.4606, 0.8556, 0.03923, 0.3111, 0.8125, 0.5309, 0.9999, 0.426, 0.9999, 0.426, 0.8125, 0.5309, 0.8125, 0.5309, 0.8125, 0.5309, 0.8125, 0.5309, 0.8125, 0.5309, 9.488e-05, 0.09494, 0.03923, 0.3111, 0.03923, 0.3111, 9.488e-05, 0.09494, 0.4606, 0.8556, 0.6857, 0.8907, 0.6857, 0.8907, 0.4606, 0.8556, 0.5117, 0.1406, 0.3546, 0.06501, 0.3546, 0.06501, 0.5117, 0.1406, 0.1563, 9.488e-05, 9.488e-05, 0.09494, 9.488e-05, 0.09494, 0.1563, 9.488e-05, 0.3546, 0.06501, 0.1563, 9.488e-05, 0.1563, 9.488e-05, 0.3546, 0.06501, 0.9999, 0.426, 0.7615, 9.496e-05, 0.7615, 9.496e-05, 0.9999, 0.426, 0.7615, 9.496e-05, 0.5741, 0.105, 0.5741, 0.105, 0.7615, 9.496e-05, 0.5741, 0.105, 0.5117, 0.1406, 0.5117, 0.1406, 0.5741, 0.105, 0.6857, 0.8907, 0.7357, 0.5419, 0.5934, 0.544, 0.4606, 0.8556, 0.7357, 0.5419, 0.5117, 0.1406, 0.3546, 0.06501, 0.3152, 0.2209, 0.5934, 0.544, 0.5934, 0.544, 0.3152, 0.2209, 0.03923, 0.3111, 0.4606, 0.8556, 0.3546, 0.06501, 9.488e-05, 0.09494, 0.03923, 0.3111, 0.3152, 0.2209, 0.8125, 0.5309, 0.9999, 0.426, 0.7615, 9.496e-05, 0.5741, 0.105, 0.8125, 0.5309, 0.5741, 0.105, 0.5117, 0.1406, 0.7357, 0.5419, 0.7703, 0.9004, 0.8125, 0.5309, 0.7357, 0.5419, 0.6857, 0.8907, 9.488e-05, 0.09494, 0.3546, 0.06501, 0.1563, 9.488e-05, 0.6857, 0.8907, 0.4606, 0.8556, 0.5934, 0.544, 0.7357, 0.5419, 0.7357, 0.5419, 0.5934, 0.544, 0.3152, 0.2209, 0.3546, 0.06501, 0.5117, 0.1406, 0.5934, 0.544, 0.4606, 0.8556, 0.03923, 0.3111, 0.3152, 0.2209, 0.3546, 0.06501, 0.3152, 0.2209, 0.03923, 0.3111, 9.488e-05, 0.09494, 0.8125, 0.5309, 0.5741, 0.105, 0.7615, 9.496e-05, 0.9999, 0.426, 0.8125, 0.5309, 0.7357, 0.5419, 0.5117, 0.1406, 0.5741, 0.105, 0.7703, 0.9004, 0.6857, 0.8907, 0.7357, 0.5419, 0.8125, 0.5309, 9.488e-05, 0.09494, 0.1563, 9.488e-05, 0.3546, 0.06501, 0.03923, 0.3111, 0.03923, 0.3111, 0.4606, 0.8556, 0.4606, 0.8556, 0.6857, 0.8907, 0.6857, 0.8907, 0.7703, 0.9004, 0.7703, 0.9004, 0.8125, 0.5309, 0.8125, 0.5309, 0.9999, 0.426, 0.9999, 0.426, 0.8125, 0.5309, 0.8125, 0.5309, 0.8125, 0.5309, 0.8125, 0.5309, 9.488e-05, 0.09494, 9.488e-05, 0.09494, 0.03923, 0.3111, 0.03923, 0.3111, 0.4606, 0.8556, 0.4606, 0.8556, 0.6857, 0.8907, 0.6857, 0.8907, 0.5117, 0.1406, 0.5117, 0.1406, 0.3546, 0.06501, 0.3546, 0.06501, 0.1563, 9.488e-05, 0.1563, 9.488e-05, 9.488e-05, 0.09494, 9.488e-05, 0.09494, 0.3546, 0.06501, 0.3546, 0.06501, 0.1563, 9.488e-05, 0.1563, 9.488e-05, 0.9999, 0.426, 0.9999, 0.426, 0.7615, 9.496e-05, 0.7615, 9.496e-05, 0.7615, 9.496e-05, 0.7615, 9.496e-05, 0.5741, 0.105, 0.5741, 0.105, 0.5741, 0.105, 0.5741, 0.105, 0.5117, 0.1406, 0.5117, 0.1406, 0.0, 0.0, 0.0, 0.0, 0.0, 0.0, 0.0, 0.0, 0.0, 0.0, 0.0, 0.0, 0.0, 0.0, 0.0, 0.0, 0.0, 0.0, 0.0, 0.0, 0.0, 0.0, 0.0, 0.0, 0.0, 0.0, 0.0, 0.0, 0.0, 0.0, 0.0, 0.0, 0.0, 0.0, 0.0, 0.0, 0.0, 0.0, 0.0, 0.0, 0.0, 0.0, 0.0, 0.0, 0.0, 0.0, 0.0, 0.0, 0.0, 0.0, 0.0, 0.0, 0.0, 0.0, 0.0, 0.0, 0.0, 0.0, 0.0, 0.0, 0.0, 0.0, 0.0, 0.0, 0.0, 0.0, 0.0, 0.0, 0.0, 0.0, 0.0, 0.0, 0.0, 0.0, 0.0, 0.0, 0.0, 0.0, 0.0, 0.0, 0.0, 0.0, 0.0, 0.0, 0.0, 0.0, 0.0, 0.0, 0.0, 0.0, 0.0, 0.0, 0.0, 0.0, 0.0, 0.0, 0.0, 0.0, 0.0, 0.0, 0.0, 0.0, 0.0, 0.0, 0.0, 0.0, 0.0, 0.0, 0.0, 0.0, 0.0, 0.0, 0.0, 0.0, 0.0, 0.0, 0.0, 0.0, 0.0, 0.0, 0.0, 0.0, 0.0, 0.0, 0.0, 0.0, 0.0, 0.0, 0.7548, 0.3498, 0.8042, 0.3826, 0.7829, 0.4014, 0.7354, 0.4434, 0.7069, 0.4404, 0.7297, 0.6407, 0.7667, 0.6638, 0.711, 0.7265, 0.674, 0.7059, 0.3222, 0.4331, 0.383, 0.4621, 0.3731, 0.5227, 0.3015, 0.5573, 0.8873, 0.7146, 0.9721, 0.7385, 0.8823, 0.9921, 0.7934, 0.8577, 0.6857, 0.8679, 0.7163, 0.865, 0.6849, 0.9165, 0.3015, 0.5573, 0.5547, 0.8277, 0.512, 0.9135, 0.2472, 0.572, 0.383, 0.4621, 0.5893, 0.5831, 0.5949, 0.6816, 0.3731, 0.5227, 0.4235, 0.3081, 0.6846, 0.3229, 0.6535, 0.4201, 0.4386, 0.3667, 0.5547, 0.8277, 0.6749, 0.8646, 0.6857, 0.8679, 0.6849, 0.9165, 0.6202, 0.968, 0.512, 0.9135, 0.7199, 0.6216, 0.6596, 0.6716, 0.6697, 0.6262, 0.712, 0.6134, 0.6846, 0.3229, 0.7548, 0.3498, 0.7069, 0.4404, 0.6535, 0.4201, 0.6914, 0.4558, 0.6642, 0.4476, 0.6535, 0.4201, 0.7069, 0.4404, 0.6224, 0.6587, 0.6596, 0.6716, 0.674, 0.7059, 0.6675, 0.7039, 0.5949, 0.6816, 0.6043, 0.574, 0.6224, 0.6587, 0.5949, 0.6816, 0.5893, 0.5831, 0.7144, 0.5073, 0.6914, 0.4558, 0.7069, 0.4404, 0.7241, 0.4946, 0.6553, 0.5439, 0.6558, 0.5439, 0.656, 0.5461, 0.656, 0.5459, 0.6596, 0.6716, 0.6224, 0.6587, 0.6365, 0.6102, 0.6697, 0.6262, 0.6281, 0.4897, 0.6642, 0.4476, 0.658, 0.4914, 0.633, 0.5022, 0.6642, 0.4476, 0.6914, 0.4558, 0.6871, 0.4939, 0.658, 0.4914, 0.674, 0.5716, 0.677, 0.5757, 0.6697, 0.5854, 0.6663, 0.5824, 0.669, 0.516, 0.6767, 0.5155, 0.6769, 0.5263, 0.6733, 0.5274, 0.6662, 0.5969, 0.6697, 0.5854, 0.6733, 0.5876, 0.675, 0.5969, 0.6662, 0.5969, 0.658, 0.5923, 0.6663, 0.5824, 0.6697, 0.5854, 0.6896, 0.5877, 0.675, 0.5969, 0.6733, 0.5876, 0.6811, 0.5803, 0.6791, 0.533, 0.6769, 0.5263, 0.6803, 0.526, 0.6827, 0.5305, 0.712, 0.6134, 0.6697, 0.6262, 0.6773, 0.6132, 0.7013, 0.6022, 0.6779, 0.5094, 0.6871, 0.4939, 0.69, 0.5074, 0.6851, 0.515, 0.6556, 0.547, 0.6562, 0.5473, 0.6556, 0.5487, 0.6555, 0.5485, 0.654, 0.5567, 0.6534, 0.5567, 0.6541, 0.555, 0.6543, 0.5546, 0.656, 0.5448, 0.6569, 0.5457, 0.6562, 0.5473, 0.6556, 0.547, 0.6564, 0.5551, 0.655, 0.5563, 0.6548, 0.5544, 0.6555, 0.5538, 0.6558, 0.5439, 0.6563, 0.5443, 0.6559, 0.5466, 0.656, 0.5461, 0.6538, 0.5565, 0.654, 0.5567, 0.6543, 0.5546, 0.6542, 0.5544, 0.656, 0.5459, 0.656, 0.5461, 0.6557, 0.5466, 0.6553, 0.5472, 0.6767, 0.5155, 0.6779, 0.5094, 0.6851, 0.515, 0.6836, 0.5187, 0.7013, 0.6022, 0.6773, 0.6132, 0.6752, 0.6019, 0.6926, 0.5931, 0.6697, 0.6262, 0.6365, 0.6102, 0.6525, 0.5989, 0.6654, 0.604, 0.6697, 0.6262, 0.6654, 0.604, 0.6752, 0.6019, 0.6773, 0.6132, 0.658, 0.4914, 0.6871, 0.4939, 0.6779, 0.5094, 0.6664, 0.5079, 0.6769, 0.5263, 0.6767, 0.5155, 0.6836, 0.5187, 0.6803, 0.526, 0.655, 0.5563, 0.6538, 0.5565, 0.6542, 0.5544, 0.6548, 0.5544, 0.6563, 0.5443, 0.656, 0.5448, 0.6556, 0.547, 0.6559, 0.5466, 0.6554, 0.5472, 0.6559, 0.5466, 0.6556, 0.547, 0.6549, 0.5476, 0.6926, 0.5931, 0.6752, 0.6019, 0.675, 0.5969, 0.6896, 0.5877, 0.6654, 0.604, 0.6525, 0.5989, 0.658, 0.5923, 0.6662, 0.5969, 0.6654, 0.604, 0.6662, 0.5969, 0.675, 0.5969, 0.6752, 0.6019, 0.6664, 0.5079, 0.6779, 0.5094, 0.6767, 0.5155, 0.669, 0.516, 0.6553, 0.5472, 0.6557, 0.5466, 0.6555, 0.547, 0.6554, 0.5475, 0.6541, 0.5535, 0.6543, 0.5546, 0.6541, 0.554, 0.6541, 0.5532, 0.6543, 0.5546, 0.6541, 0.555, 0.654, 0.5543, 0.6541, 0.554, 0.656, 0.5461, 0.6559, 0.5466, 0.6555, 0.547, 0.6557, 0.5466, 0.6554, 0.5489, 0.6555, 0.5485, 0.6556, 0.5487, 0.6553, 0.549, 0.6549, 0.5476, 0.6556, 0.547, 0.6555, 0.5485, 0.6554, 0.5489, 0.6548, 0.5544, 0.6542, 0.5544, 0.6548, 0.5527, 0.6548, 0.5528, 0.6555, 0.5538, 0.6548, 0.5544, 0.6548, 0.5528, 0.6549, 0.5524, 0.6969, 0.2696, 0.7839, 0.2935, 0.7548, 0.3498, 0.6846, 0.3229, 0.5949, 0.6816, 0.6675, 0.7039, 0.6749, 0.8646, 0.5547, 0.8277, 0.4082, 0.2696, 0.6969, 0.2696, 0.6846, 0.3229, 0.4235, 0.3081, 0.3731, 0.5227, 0.5949, 0.6816, 0.5547, 0.8277, 0.3015, 0.5573, 0.674, 0.7059, 0.711, 0.7265, 0.7613, 0.8065, 0.7163, 0.865, 0.6857, 0.8679, 0.7667, 0.6638, 0.8427, 0.6958, 0.7613, 0.8065, 0.711, 0.7265, 0.2771, 0.4269, 0.3222, 0.4331, 0.3015, 0.5573, 0.2472, 0.572, 0.7839, 0.2935, 0.8485, 0.3359, 0.8042, 0.3826, 0.7548, 0.3498, 0.3428, 0.3279, 0.3662, 0.3577, 0.3222, 0.4331, 0.2771, 0.4269, 0.7579, 0.4869, 0.8266, 0.4667, 0.8427, 0.6958, 0.7667, 0.6638, 0.6563, 0.5478, 0.6555, 0.5538, 0.6549, 0.5524, 0.6553, 0.549, 0.6542, 0.5544, 0.6538, 0.5531, 0.6548, 0.5523, 0.6548, 0.5527, 0.6548, 0.5527, 0.6548, 0.5523, 0.6549, 0.5524, 0.6548, 0.5528, 0.6554, 0.5472, 0.6541, 0.5535, 0.6541, 0.5532, 0.6554, 0.5475, 0.654, 0.5543, 0.6538, 0.5534, 0.6541, 0.5532, 0.6541, 0.554, 0.6921, 0.5223, 0.6926, 0.5931, 0.6896, 0.5877, 0.6904, 0.5258, 0.6543, 0.5546, 0.6541, 0.5535, 0.6538, 0.5531, 0.6542, 0.5544, 0.6996, 0.5168, 0.7013, 0.6022, 0.6926, 0.5931, 0.6921, 0.5223, 0.6541, 0.555, 0.6538, 0.5545, 0.6538, 0.5534, 0.654, 0.5543, 0.6573, 0.5467, 0.6564, 0.5551, 0.6555, 0.5538, 0.6563, 0.5478, 0.7085, 0.5103, 0.712, 0.6134, 0.7013, 0.6022, 0.6996, 0.5168, 0.6697, 0.5854, 0.677, 0.5757, 0.6811, 0.5803, 0.6733, 0.5876, 0.6904, 0.5258, 0.6896, 0.5877, 0.6811, 0.5803, 0.6827, 0.5305, 0.6763, 0.5358, 0.6791, 0.533, 0.677, 0.5757, 0.674, 0.5716, 0.6224, 0.6587, 0.6043, 0.574, 0.6135, 0.5733, 0.6365, 0.6102, 0.6534, 0.5567, 0.6522, 0.5554, 0.6538, 0.5545, 0.6541, 0.555, 0.6596, 0.6716, 0.7199, 0.6216, 0.7297, 0.6407, 0.674, 0.7059, 0.6281, 0.4897, 0.6043, 0.574, 0.5893, 0.5831, 0.6234, 0.4659, 0.7144, 0.5073, 0.7199, 0.6216, 0.712, 0.6134, 0.7085, 0.5103, 0.4183, 0.3875, 0.6234, 0.4659, 0.5893, 0.5831, 0.383, 0.4621, 0.8597, 0.4569, 0.918, 0.4319, 0.9721, 0.7385, 0.8873, 0.7146, 0.3158, 0.3264, 0.2591, 0.3018, 0.2733, 0.3214, 0.3207, 0.3353, 0.7241, 0.4946, 0.7579, 0.4869, 0.7667, 0.6638, 0.7297, 0.6407, 0.7069, 0.4404, 0.7354, 0.4434, 0.7579, 0.4869, 0.7241, 0.4946, 0.4235, 0.3081, 0.4386, 0.3667, 0.4183, 0.3875, 0.3662, 0.3577, 0.8042, 0.3826, 0.8485, 0.3359, 0.918, 0.4319, 0.8597, 0.4569, 0.4386, 0.3667, 0.6535, 0.4201, 0.6234, 0.4659, 0.4183, 0.3875, 0.6914, 0.4558, 0.7144, 0.5073, 0.7085, 0.5103, 0.6871, 0.4939, 0.6642, 0.4476, 0.6281, 0.4897, 0.6234, 0.4659, 0.6535, 0.4201, 0.6733, 0.5274, 0.6769, 0.5263, 0.6791, 0.533, 0.6763, 0.5358, 0.6836, 0.5187, 0.6904, 0.5258, 0.6827, 0.5305, 0.6803, 0.526, 0.6871, 0.4939, 0.7085, 0.5103, 0.6996, 0.5168, 0.69, 0.5074, 0.6569, 0.5457, 0.6573, 0.5467, 0.6563, 0.5478, 0.6562, 0.5473, 0.69, 0.5074, 0.6996, 0.5168, 0.6921, 0.5223, 0.6851, 0.515, 0.6851, 0.515, 0.6921, 0.5223, 0.6904, 0.5258, 0.6836, 0.5187, 0.6559, 0.5466, 0.6554, 0.5472, 0.6554, 0.5475, 0.6555, 0.547, 0.6562, 0.5473, 0.6563, 0.5478, 0.6553, 0.549, 0.6556, 0.5487, 0.7354, 0.4434, 0.7829, 0.4014, 0.8266, 0.4667, 0.7579, 0.4869, 0.4082, 0.2696, 0.4235, 0.3081, 0.3662, 0.3577, 0.3428, 0.3279, 0.6538, 0.5531, 0.6549, 0.5476, 0.6554, 0.5489, 0.6548, 0.5523, 0.6548, 0.5523, 0.6554, 0.5489, 0.6553, 0.549, 0.6549, 0.5524, 0.6538, 0.5534, 0.6553, 0.5472, 0.6554, 0.5475, 0.6541, 0.5532, 0.6541, 0.5535, 0.6554, 0.5472, 0.6549, 0.5476, 0.6538, 0.5531, 0.6538, 0.5545, 0.656, 0.5459, 0.6553, 0.5472, 0.6538, 0.5534, 0.677, 0.5757, 0.6791, 0.533, 0.6827, 0.5305, 0.6811, 0.5803, 0.6043, 0.574, 0.6281, 0.4897, 0.633, 0.5022, 0.6135, 0.5733, 0.6522, 0.5554, 0.6553, 0.5439, 0.656, 0.5459, 0.6538, 0.5545, 0.7199, 0.6216, 0.7144, 0.5073, 0.7241, 0.4946, 0.7297, 0.6407, 0.3055, 0.3399, 0.2695, 0.2936, 0.2496, 0.2964, 0.2991, 0.3342, 0.2695, 0.2936, 0.3055, 0.3399, 0.3154, 0.3429, 0.2848, 0.3116, 0.3083, 0.3556, 0.3285, 0.3515, 0.3252, 0.3425, 0.2901, 0.3384, 0.333, 0.3478, 0.311, 0.3537, 0.2982, 0.3326, 0.3241, 0.3463, 0.3474, 0.3546, 0.3757, 0.3677, 0.333, 0.3478, 0.3285, 0.3515, 0.3153, 0.3943, 0.3474, 0.3546, 0.3285, 0.3515, 0.3083, 0.3556, 0.347, 0.4079, 0.3153, 0.3943, 0.3083, 0.3556, 0.311, 0.3537, 0.3757, 0.3677, 0.347, 0.4079, 0.311, 0.3537, 0.333, 0.3478, 0.3241, 0.3463, 0.2982, 0.3326, 0.2848, 0.3116, 0.3154, 0.3429, 0.2982, 0.3326, 0.2901, 0.3384, 0.2733, 0.3214, 0.2848, 0.3116, 0.2901, 0.3384, 0.3252, 0.3425, 0.3207, 0.3353, 0.2733, 0.3214, 0.3252, 0.3425, 0.3241, 0.3463, 0.3154, 0.3429, 0.3207, 0.3353, 0.311, 0.3537, 0.3083, 0.3556, 0.2901, 0.3384, 0.2982, 0.3326, 0.3055, 0.3399, 0.3158, 0.3264, 0.3207, 0.3353, 0.3154, 0.3429, 0.3285, 0.3515, 0.333, 0.3478, 0.3241, 0.3463, 0.3252, 0.3425, 0.2591, 0.3018, 0.2695, 0.2936, 0.2848, 0.3116, 0.2733, 0.3214, 0.3091, 0.3218, 0.2991, 0.3342, 0.2496, 0.2964, 0.2643, 0.2827, 0.2591, 0.3018, 0.3158, 0.3264, 0.3091, 0.3218, 0.2643, 0.2827, 0.3158, 0.3264, 0.3055, 0.3399, 0.2991, 0.3342, 0.3091, 0.3218, 0.2643, 0.2827, 0.2496, 0.2964, 9.858e-05, 9.858e-05, 0.02133, 0.02439, 0.2591, 0.3018, 0.02133, 0.02439, 9.858e-05, 9.858e-05, 0.2695, 0.2936, 0.2496, 0.2964, 0.2695, 0.2936, 9.858e-05, 9.858e-05, 0.2591, 0.3018, 0.2643, 0.2827, 0.02133, 0.02439, 0.6413, 0.5624, 0.6499, 0.5301, 0.6546, 0.5418, 0.6506, 0.5564, 0.662, 0.5375, 0.6638, 0.5414, 0.6584, 0.5456, 0.6577, 0.5441, 0.6487, 0.5693, 0.6413, 0.5624, 0.6506, 0.5564, 0.6526, 0.5585, 0.6638, 0.5414, 0.662, 0.5623, 0.6572, 0.5565, 0.6584, 0.5456, 0.658, 0.5315, 0.6587, 0.5332, 0.6564, 0.5426, 0.6566, 0.5421, 0.6576, 0.5667, 0.6531, 0.5691, 0.6535, 0.5587, 0.6553, 0.5582, 0.6531, 0.5691, 0.6523, 0.5697, 0.6536, 0.5588, 0.6535, 0.5587, 0.6546, 0.5297, 0.658, 0.5315, 0.6566, 0.5421, 0.6557, 0.5416, 0.662, 0.5623, 0.6576, 0.5667, 0.6553, 0.5582, 0.6572, 0.5565, 0.6587, 0.5332, 0.662, 0.5375, 0.6577, 0.5441, 0.6564, 0.5426, 0.6523, 0.5697, 0.6487, 0.5693, 0.6526, 0.5585, 0.6536, 0.5588, 0.6499, 0.5301, 0.6546, 0.5297, 0.6557, 0.5416, 0.6546, 0.5418, 0.633, 0.5022, 0.658, 0.4914, 0.6546, 0.5297, 0.6499, 0.5301, 0.6525, 0.5989, 0.6365, 0.6102, 0.6487, 0.5693, 0.6523, 0.5697, 0.669, 0.516, 0.6733, 0.5274, 0.662, 0.5375, 0.6587, 0.5332, 0.674, 0.5716, 0.6663, 0.5824, 0.6576, 0.5667, 0.662, 0.5623, 0.658, 0.4914, 0.6664, 0.5079, 0.658, 0.5315, 0.6546, 0.5297, 0.658, 0.5923, 0.6525, 0.5989, 0.6523, 0.5697, 0.6531, 0.5691, 0.6663, 0.5824, 0.658, 0.5923, 0.6531, 0.5691, 0.6576, 0.5667, 0.6664, 0.5079, 0.669, 0.516, 0.6587, 0.5332, 0.658, 0.5315, 0.6763, 0.5358, 0.674, 0.5716, 0.662, 0.5623, 0.6638, 0.5414, 0.6365, 0.6102, 0.6135, 0.5733, 0.6413, 0.5624, 0.6487, 0.5693, 0.6733, 0.5274, 0.6763, 0.5358, 0.6638, 0.5414, 0.662, 0.5375, 0.6135, 0.5733, 0.633, 0.5022, 0.6499, 0.5301, 0.6413, 0.5624, 0.6506, 0.5564, 0.6546, 0.5418, 0.6553, 0.5439, 0.6522, 0.5554, 0.6577, 0.5441, 0.6584, 0.5456, 0.6573, 0.5467, 0.6569, 0.5457, 0.6526, 0.5585, 0.6506, 0.5564, 0.6522, 0.5554, 0.6534, 0.5567, 0.6584, 0.5456, 0.6572, 0.5565, 0.6564, 0.5551, 0.6573, 0.5467, 0.6566, 0.5421, 0.6564, 0.5426, 0.656, 0.5448, 0.6563, 0.5443, 0.6553, 0.5582, 0.6535, 0.5587, 0.6538, 0.5565, 0.655, 0.5563, 0.6535, 0.5587, 0.6536, 0.5588, 0.654, 0.5567, 0.6538, 0.5565, 0.6557, 0.5416, 0.6566, 0.5421, 0.6563, 0.5443, 0.6558, 0.5439, 0.6572, 0.5565, 0.6553, 0.5582, 0.655, 0.5563, 0.6564, 0.5551, 0.6564, 0.5426, 0.6577, 0.5441, 0.6569, 0.5457, 0.656, 0.5448, 0.6536, 0.5588, 0.6526, 0.5585, 0.6534, 0.5567, 0.654, 0.5567, 0.6546, 0.5418, 0.6557, 0.5416, 0.6558, 0.5439, 0.6553, 0.5439, 0.8266, 0.4667, 0.7829, 0.4014, 0.8042, 0.3826, 0.8597, 0.4569, 0.6849, 0.9165, 0.7163, 0.865, 0.7934, 0.8577, 0.8823, 0.9921, 0.6835, 0.9999, 0.6202, 0.968, 0.6849, 0.9165, 0.6835, 0.9999, 0.7163, 0.865, 0.7613, 0.8065, 0.7934, 0.8577, 0.7613, 0.8065, 0.8427, 0.6958, 0.8873, 0.7146, 0.7934, 0.8577, 0.8427, 0.6958, 0.8266, 0.4667, 0.8597, 0.4569, 0.8873, 0.7146, 0.6749, 0.8646, 0.6675, 0.7039, 0.674, 0.7059, 0.6857, 0.8679, 0.6749, 0.8646, 0.6675, 0.7039, 0.6675, 0.7039, 0.6749, 0.8646, 0.674, 0.7059, 0.6857, 0.8679, 0.6857, 0.8679, 0.674, 0.7059, 0.6675, 0.7039, 0.674, 0.7059, 0.674, 0.7059, 0.6675, 0.7039, 0.6857, 0.8679, 0.6749, 0.8646, 0.6749, 0.8646, 0.6857, 0.8679, 0.7548, 0.3498, 0.7069, 0.4404, 0.7354, 0.4434, 0.7829, 0.4014, 0.8042, 0.3826, 0.7297, 0.6407, 0.674, 0.7059, 0.711, 0.7265, 0.7667, 0.6638, 0.3222, 0.4331, 0.3015, 0.5573, 0.3731, 0.5227, 0.383, 0.4621, 0.8873, 0.7146, 0.7934, 0.8577, 0.8823, 0.9921, 0.9721, 0.7385, 0.6857, 0.8679, 0.6849, 0.9165, 0.7163, 0.865, 0.3015, 0.5573, 0.2472, 0.572, 0.512, 0.9135, 0.5547, 0.8277, 0.383, 0.4621, 0.3731, 0.5227, 0.5949, 0.6816, 0.5893, 0.5831, 0.4235, 0.3081, 0.4386, 0.3667, 0.6535, 0.4201, 0.6846, 0.3229, 0.5547, 0.8277, 0.512, 0.9135, 0.6202, 0.968, 0.6849, 0.9165, 0.6857, 0.8679, 0.6749, 0.8646, 0.7199, 0.6216, 0.712, 0.6134, 0.6697, 0.6262, 0.6596, 0.6716, 0.6846, 0.3229, 0.6535, 0.4201, 0.7069, 0.4404, 0.7548, 0.3498, 0.6914, 0.4558, 0.7069, 0.4404, 0.6535, 0.4201, 0.6642, 0.4476, 0.6224, 0.6587, 0.5949, 0.6816, 0.6675, 0.7039, 0.674, 0.7059, 0.6596, 0.6716, 0.6043, 0.574, 0.5893, 0.5831, 0.5949, 0.6816, 0.6224, 0.6587, 0.7144, 0.5073, 0.7241, 0.4946, 0.7069, 0.4404, 0.6914, 0.4558, 0.6553, 0.5439, 0.656, 0.5459, 0.656, 0.5461, 0.6558, 0.5439, 0.6596, 0.6716, 0.6697, 0.6262, 0.6365, 0.6102, 0.6224, 0.6587, 0.6281, 0.4897, 0.633, 0.5022, 0.658, 0.4914, 0.6642, 0.4476, 0.6642, 0.4476, 0.658, 0.4914, 0.6871, 0.4939, 0.6914, 0.4558, 0.674, 0.5716, 0.6663, 0.5824, 0.6697, 0.5854, 0.677, 0.5757, 0.669, 0.516, 0.6733, 0.5274, 0.6769, 0.5263, 0.6767, 0.5155, 0.6662, 0.5969, 0.675, 0.5969, 0.6733, 0.5876, 0.6697, 0.5854, 0.6662, 0.5969, 0.6697, 0.5854, 0.6663, 0.5824, 0.658, 0.5923, 0.6896, 0.5877, 0.6811, 0.5803, 0.6733, 0.5876, 0.675, 0.5969, 0.6791, 0.533, 0.6827, 0.5305, 0.6803, 0.526, 0.6769, 0.5263, 0.712, 0.6134, 0.7013, 0.6022, 0.6773, 0.6132, 0.6697, 0.6262, 0.6779, 0.5094, 0.6851, 0.515, 0.69, 0.5074, 0.6871, 0.4939, 0.6556, 0.547, 0.6555, 0.5485, 0.6556, 0.5487, 0.6562, 0.5473, 0.654, 0.5567, 0.6543, 0.5546, 0.6541, 0.555, 0.6534, 0.5567, 0.656, 0.5448, 0.6556, 0.547, 0.6562, 0.5473, 0.6569, 0.5457, 0.6564, 0.5551, 0.6555, 0.5538, 0.6548, 0.5544, 0.655, 0.5563, 0.6558, 0.5439, 0.656, 0.5461, 0.6559, 0.5466, 0.6563, 0.5443, 0.6538, 0.5565, 0.6542, 0.5544, 0.6543, 0.5546, 0.654, 0.5567, 0.656, 0.5459, 0.6553, 0.5472, 0.6557, 0.5466, 0.656, 0.5461, 0.6767, 0.5155, 0.6836, 0.5187, 0.6851, 0.515, 0.6779, 0.5094, 0.7013, 0.6022, 0.6926, 0.5931, 0.6752, 0.6019, 0.6773, 0.6132, 0.6697, 0.6262, 0.6654, 0.604, 0.6525, 0.5989, 0.6365, 0.6102, 0.6697, 0.6262, 0.6773, 0.6132, 0.6752, 0.6019, 0.6654, 0.604, 0.658, 0.4914, 0.6664, 0.5079, 0.6779, 0.5094, 0.6871, 0.4939, 0.6769, 0.5263, 0.6803, 0.526, 0.6836, 0.5187, 0.6767, 0.5155, 0.655, 0.5563, 0.6548, 0.5544, 0.6542, 0.5544, 0.6538, 0.5565, 0.6563, 0.5443, 0.6559, 0.5466, 0.6556, 0.547, 0.656, 0.5448, 0.6554, 0.5472, 0.6549, 0.5476, 0.6556, 0.547, 0.6559, 0.5466, 0.6926, 0.5931, 0.6896, 0.5877, 0.675, 0.5969, 0.6752, 0.6019, 0.6654, 0.604, 0.6662, 0.5969, 0.658, 0.5923, 0.6525, 0.5989, 0.6654, 0.604, 0.6752, 0.6019, 0.675, 0.5969, 0.6662, 0.5969, 0.6664, 0.5079, 0.669, 0.516, 0.6767, 0.5155, 0.6779, 0.5094, 0.6553, 0.5472, 0.6554, 0.5475, 0.6555, 0.547, 0.6557, 0.5466, 0.6541, 0.5535, 0.6541, 0.5532, 0.6541, 0.554, 0.6543, 0.5546, 0.6543, 0.5546, 0.6541, 0.554, 0.654, 0.5543, 0.6541, 0.555, 0.656, 0.5461, 0.6557, 0.5466, 0.6555, 0.547, 0.6559, 0.5466, 0.6554, 0.5489, 0.6553, 0.549, 0.6556, 0.5487, 0.6555, 0.5485, 0.6549, 0.5476, 0.6554, 0.5489, 0.6555, 0.5485, 0.6556, 0.547, 0.6548, 0.5544, 0.6548, 0.5528, 0.6548, 0.5527, 0.6542, 0.5544, 0.6555, 0.5538, 0.6549, 0.5524, 0.6548, 0.5528, 0.6548, 0.5544, 0.6969, 0.2696, 0.6846, 0.3229, 0.7548, 0.3498, 0.7839, 0.2935, 0.5949, 0.6816, 0.5547, 0.8277, 0.6749, 0.8646, 0.6675, 0.7039, 0.4082, 0.2696, 0.4235, 0.3081, 0.6846, 0.3229, 0.6969, 0.2696, 0.3731, 0.5227, 0.3015, 0.5573, 0.5547, 0.8277, 0.5949, 0.6816, 0.674, 0.7059, 0.6857, 0.8679, 0.7163, 0.865, 0.7613, 0.8065, 0.711, 0.7265, 0.7667, 0.6638, 0.711, 0.7265, 0.7613, 0.8065, 0.8427, 0.6958, 0.2771, 0.4269, 0.2472, 0.572, 0.3015, 0.5573, 0.3222, 0.4331, 0.7839, 0.2935, 0.7548, 0.3498, 0.8042, 0.3826, 0.8485, 0.3359, 0.3428, 0.3279, 0.2771, 0.4269, 0.3222, 0.4331, 0.3662, 0.3577, 0.7579, 0.4869, 0.7667, 0.6638, 0.8427, 0.6958, 0.8266, 0.4667, 0.6563, 0.5478, 0.6553, 0.549, 0.6549, 0.5524, 0.6555, 0.5538, 0.6542, 0.5544, 0.6548, 0.5527, 0.6548, 0.5523, 0.6538, 0.5531, 0.6548, 0.5527, 0.6548, 0.5528, 0.6549, 0.5524, 0.6548, 0.5523, 0.6554, 0.5472, 0.6554, 0.5475, 0.6541, 0.5532, 0.6541, 0.5535, 0.654, 0.5543, 0.6541, 0.554, 0.6541, 0.5532, 0.6538, 0.5534, 0.6921, 0.5223, 0.6904, 0.5258, 0.6896, 0.5877, 0.6926, 0.5931, 0.6543, 0.5546, 0.6542, 0.5544, 0.6538, 0.5531, 0.6541, 0.5535, 0.6996, 0.5168, 0.6921, 0.5223, 0.6926, 0.5931, 0.7013, 0.6022, 0.6541, 0.555, 0.654, 0.5543, 0.6538, 0.5534, 0.6538, 0.5545, 0.6573, 0.5467, 0.6563, 0.5478, 0.6555, 0.5538, 0.6564, 0.5551, 0.7085, 0.5103, 0.6996, 0.5168, 0.7013, 0.6022, 0.712, 0.6134, 0.6697, 0.5854, 0.6733, 0.5876, 0.6811, 0.5803, 0.677, 0.5757, 0.6904, 0.5258, 0.6827, 0.5305, 0.6811, 0.5803, 0.6896, 0.5877, 0.6763, 0.5358, 0.674, 0.5716, 0.677, 0.5757, 0.6791, 0.533, 0.6224, 0.6587, 0.6365, 0.6102, 0.6135, 0.5733, 0.6043, 0.574, 0.6534, 0.5567, 0.6541, 0.555, 0.6538, 0.5545, 0.6522, 0.5554, 0.6596, 0.6716, 0.674, 0.7059, 0.7297, 0.6407, 0.7199, 0.6216, 0.6281, 0.4897, 0.6234, 0.4659, 0.5893, 0.5831, 0.6043, 0.574, 0.7144, 0.5073, 0.7085, 0.5103, 0.712, 0.6134, 0.7199, 0.6216, 0.4183, 0.3875, 0.383, 0.4621, 0.5893, 0.5831, 0.6234, 0.4659, 0.8597, 0.4569, 0.8873, 0.7146, 0.9721, 0.7385, 0.918, 0.4319, 0.3158, 0.3264, 0.3207, 0.3353, 0.2733, 0.3214, 0.2591, 0.3018, 0.7241, 0.4946, 0.7297, 0.6407, 0.7667, 0.6638, 0.7579, 0.4869, 0.7069, 0.4404, 0.7241, 0.4946, 0.7579, 0.4869, 0.7354, 0.4434, 0.4235, 0.3081, 0.3662, 0.3577, 0.4183, 0.3875, 0.4386, 0.3667, 0.8042, 0.3826, 0.8597, 0.4569, 0.918, 0.4319, 0.8485, 0.3359, 0.4386, 0.3667, 0.4183, 0.3875, 0.6234, 0.4659, 0.6535, 0.4201, 0.6914, 0.4558, 0.6871, 0.4939, 0.7085, 0.5103, 0.7144, 0.5073, 0.6642, 0.4476, 0.6535, 0.4201, 0.6234, 0.4659, 0.6281, 0.4897, 0.6733, 0.5274, 0.6763, 0.5358, 0.6791, 0.533, 0.6769, 0.5263, 0.6836, 0.5187, 0.6803, 0.526, 0.6827, 0.5305, 0.6904, 0.5258, 0.6871, 0.4939, 0.69, 0.5074, 0.6996, 0.5168, 0.7085, 0.5103, 0.6569, 0.5457, 0.6562, 0.5473, 0.6563, 0.5478, 0.6573, 0.5467, 0.69, 0.5074, 0.6851, 0.515, 0.6921, 0.5223, 0.6996, 0.5168, 0.6851, 0.515, 0.6836, 0.5187, 0.6904, 0.5258, 0.6921, 0.5223, 0.6559, 0.5466, 0.6555, 0.547, 0.6554, 0.5475, 0.6554, 0.5472, 0.6562, 0.5473, 0.6556, 0.5487, 0.6553, 0.549, 0.6563, 0.5478, 0.7354, 0.4434, 0.7579, 0.4869, 0.8266, 0.4667, 0.7829, 0.4014, 0.4082, 0.2696, 0.3428, 0.3279, 0.3662, 0.3577, 0.4235, 0.3081, 0.6538, 0.5531, 0.6548, 0.5523, 0.6554, 0.5489, 0.6549, 0.5476, 0.6548, 0.5523, 0.6549, 0.5524, 0.6553, 0.549, 0.6554, 0.5489, 0.6538, 0.5534, 0.6541, 0.5532, 0.6554, 0.5475, 0.6553, 0.5472, 0.6541, 0.5535, 0.6538, 0.5531, 0.6549, 0.5476, 0.6554, 0.5472, 0.6538, 0.5545, 0.6538, 0.5534, 0.6553, 0.5472, 0.656, 0.5459, 0.677, 0.5757, 0.6811, 0.5803, 0.6827, 0.5305, 0.6791, 0.533, 0.6043, 0.574, 0.6135, 0.5733, 0.633, 0.5022, 0.6281, 0.4897, 0.6522, 0.5554, 0.6538, 0.5545, 0.656, 0.5459, 0.6553, 0.5439, 0.7199, 0.6216, 0.7297, 0.6407, 0.7241, 0.4946, 0.7144, 0.5073, 0.3055, 0.3399, 0.2991, 0.3342, 0.2496, 0.2964, 0.2695, 0.2936, 0.2695, 0.2936, 0.2848, 0.3116, 0.3154, 0.3429, 0.3055, 0.3399, 0.3083, 0.3556, 0.2901, 0.3384, 0.3252, 0.3425, 0.3285, 0.3515, 0.333, 0.3478, 0.3241, 0.3463, 0.2982, 0.3326, 0.311, 0.3537, 0.3474, 0.3546, 0.3285, 0.3515, 0.333, 0.3478, 0.3757, 0.3677, 0.3153, 0.3943, 0.3083, 0.3556, 0.3285, 0.3515, 0.3474, 0.3546, 0.347, 0.4079, 0.311, 0.3537, 0.3083, 0.3556, 0.3153, 0.3943, 0.3757, 0.3677, 0.333, 0.3478, 0.311, 0.3537, 0.347, 0.4079, 0.3241, 0.3463, 0.3154, 0.3429, 0.2848, 0.3116, 0.2982, 0.3326, 0.2982, 0.3326, 0.2848, 0.3116, 0.2733, 0.3214, 0.2901, 0.3384, 0.2901, 0.3384, 0.2733, 0.3214, 0.3207, 0.3353, 0.3252, 0.3425, 0.3252, 0.3425, 0.3207, 0.3353, 0.3154, 0.3429, 0.3241, 0.3463, 0.311, 0.3537, 0.2982, 0.3326, 0.2901, 0.3384, 0.3083, 0.3556, 0.3055, 0.3399, 0.3154, 0.3429, 0.3207, 0.3353, 0.3158, 0.3264, 0.3285, 0.3515, 0.3252, 0.3425, 0.3241, 0.3463, 0.333, 0.3478, 0.2591, 0.3018, 0.2733, 0.3214, 0.2848, 0.3116, 0.2695, 0.2936, 0.3091, 0.3218, 0.2643, 0.2827, 0.2496, 0.2964, 0.2991, 0.3342, 0.2591, 0.3018, 0.2643, 0.2827, 0.3091, 0.3218, 0.3158, 0.3264, 0.3158, 0.3264, 0.3091, 0.3218, 0.2991, 0.3342, 0.3055, 0.3399, 0.2643, 0.2827, 0.02133, 0.02439, 9.858e-05, 9.858e-05, 0.2496, 0.2964, 0.2591, 0.3018, 0.2695, 0.2936, 9.858e-05, 9.858e-05, 0.02133, 0.02439, 0.2496, 0.2964, 9.858e-05, 9.858e-05, 0.2695, 0.2936, 0.2591, 0.3018, 0.02133, 0.02439, 0.2643, 0.2827, 0.6413, 0.5624, 0.6506, 0.5564, 0.6546, 0.5418, 0.6499, 0.5301, 0.662, 0.5375, 0.6577, 0.5441, 0.6584, 0.5456, 0.6638, 0.5414, 0.6487, 0.5693, 0.6526, 0.5585, 0.6506, 0.5564, 0.6413, 0.5624, 0.6638, 0.5414, 0.6584, 0.5456, 0.6572, 0.5565, 0.662, 0.5623, 0.658, 0.5315, 0.6566, 0.5421, 0.6564, 0.5426, 0.6587, 0.5332, 0.6576, 0.5667, 0.6553, 0.5582, 0.6535, 0.5587, 0.6531, 0.5691, 0.6531, 0.5691, 0.6535, 0.5587, 0.6536, 0.5588, 0.6523, 0.5697, 0.6546, 0.5297, 0.6557, 0.5416, 0.6566, 0.5421, 0.658, 0.5315, 0.662, 0.5623, 0.6572, 0.5565, 0.6553, 0.5582, 0.6576, 0.5667, 0.6587, 0.5332, 0.6564, 0.5426, 0.6577, 0.5441, 0.662, 0.5375, 0.6523, 0.5697, 0.6536, 0.5588, 0.6526, 0.5585, 0.6487, 0.5693, 0.6499, 0.5301, 0.6546, 0.5418, 0.6557, 0.5416, 0.6546, 0.5297, 0.633, 0.5022, 0.6499, 0.5301, 0.6546, 0.5297, 0.658, 0.4914, 0.6525, 0.5989, 0.6523, 0.5697, 0.6487, 0.5693, 0.6365, 0.6102, 0.669, 0.516, 0.6587, 0.5332, 0.662, 0.5375, 0.6733, 0.5274, 0.674, 0.5716, 0.662, 0.5623, 0.6576, 0.5667, 0.6663, 0.5824, 0.658, 0.4914, 0.6546, 0.5297, 0.658, 0.5315, 0.6664, 0.5079, 0.658, 0.5923, 0.6531, 0.5691, 0.6523, 0.5697, 0.6525, 0.5989, 0.6663, 0.5824, 0.6576, 0.5667, 0.6531, 0.5691, 0.658, 0.5923, 0.6664, 0.5079, 0.658, 0.5315, 0.6587, 0.5332, 0.669, 0.516, 0.6763, 0.5358, 0.6638, 0.5414, 0.662, 0.5623, 0.674, 0.5716, 0.6365, 0.6102, 0.6487, 0.5693, 0.6413, 0.5624, 0.6135, 0.5733, 0.6733, 0.5274, 0.662, 0.5375, 0.6638, 0.5414, 0.6763, 0.5358, 0.6135, 0.5733, 0.6413, 0.5624, 0.6499, 0.5301, 0.633, 0.5022, 0.6506, 0.5564, 0.6522, 0.5554, 0.6553, 0.5439, 0.6546, 0.5418, 0.6577, 0.5441, 0.6569, 0.5457, 0.6573, 0.5467, 0.6584, 0.5456, 0.6526, 0.5585, 0.6534, 0.5567, 0.6522, 0.5554, 0.6506, 0.5564, 0.6584, 0.5456, 0.6573, 0.5467, 0.6564, 0.5551, 0.6572, 0.5565, 0.6566, 0.5421, 0.6563, 0.5443, 0.656, 0.5448, 0.6564, 0.5426, 0.6553, 0.5582, 0.655, 0.5563, 0.6538, 0.5565, 0.6535, 0.5587, 0.6535, 0.5587, 0.6538, 0.5565, 0.654, 0.5567, 0.6536, 0.5588, 0.6557, 0.5416, 0.6558, 0.5439, 0.6563, 0.5443, 0.6566, 0.5421, 0.6572, 0.5565, 0.6564, 0.5551, 0.655, 0.5563, 0.6553, 0.5582, 0.6564, 0.5426, 0.656, 0.5448, 0.6569, 0.5457, 0.6577, 0.5441, 0.6536, 0.5588, 0.654, 0.5567, 0.6534, 0.5567, 0.6526, 0.5585, 0.6546, 0.5418, 0.6553, 0.5439, 0.6558, 0.5439, 0.6557, 0.5416, 0.8266, 0.4667, 0.8597, 0.4569, 0.8042, 0.3826, 0.7829, 0.4014, 0.6849, 0.9165, 0.6835, 0.9999, 0.8823, 0.9921, 0.7934, 0.8577, 0.7163, 0.865, 0.6202, 0.968, 0.6835, 0.9999, 0.6849, 0.9165, 0.7163, 0.865, 0.7934, 0.8577, 0.7613, 0.8065, 0.7613, 0.8065, 0.7934, 0.8577, 0.8873, 0.7146, 0.8427, 0.6958, 0.8427, 0.6958, 0.8873, 0.7146, 0.8597, 0.4569, 0.8266, 0.4667, 0.6749, 0.8646, 0.6857, 0.8679, 0.674, 0.7059, 0.6675, 0.7039, 0.6749, 0.8646, 0.6749, 0.8646, 0.6675, 0.7039, 0.6675, 0.7039, 0.674, 0.7059, 0.674, 0.7059, 0.6857, 0.8679, 0.6857, 0.8679, 0.6675, 0.7039, 0.6675, 0.7039, 0.674, 0.7059, 0.674, 0.7059, 0.6857, 0.8679, 0.6857, 0.8679, 0.6749, 0.8646, 0.6749, 0.8646, 0.4183, 0.3875, 0.383, 0.4621, 0.347, 0.4079, 0.3757, 0.3677, 0.383, 0.4621, 0.3222, 0.4331, 0.3153, 0.3943, 0.347, 0.4079, 0.3222, 0.4331, 0.3662, 0.3577, 0.3474, 0.3546, 0.3153, 0.3943, 0.3662, 0.3577, 0.4183, 0.3875, 0.3757, 0.3677, 0.3474, 0.3546, 0.4183, 0.3875, 0.3757, 0.3677, 0.347, 0.4079, 0.383, 0.4621, 0.383, 0.4621, 0.347, 0.4079, 0.3153, 0.3943, 0.3222, 0.4331, 0.3222, 0.4331, 0.3153, 0.3943, 0.3474, 0.3546, 0.3662, 0.3577, 0.3662, 0.3577, 0.3474, 0.3546, 0.3757, 0.3677, 0.4183, 0.3875, 0.7703, 0.9004, 0.8125, 0.5309, 0.8125, 0.5309, 0.7703, 0.9004, 0.7703, 0.9004, 0.7703, 0.9004, 0.8125, 0.5309, 0.8125, 0.5309, 0.7703, 0.9004, 0.8125, 0.5309, 0.8125, 0.5309, 0.7703, 0.9004, 0.8125, 0.5309, 0.7703, 0.9004, 0.7703, 0.9004, 0.8125, 0.5309, 0.8125, 0.5309, 0.7703, 0.9004, 0.7703, 0.9004, 0.8125, 0.5309, 0.7703, 0.9004, 0.8125, 0.5309, 0.8125, 0.5309, 0.7703, 0.9004])
me_cube_001.materials.append(mat_skin)
me_cube_001.materials.append(mat_jean)
me_cube_001.materials.append(mat_jeanligght)
me_cube_001.materials.append(mat_boots)
me_cube_001.materials.append(mat_undershift)
me_cube_001.materials.append(mat_hair_brown)
me_cube_001.use_remesh_preserve_volume = False
me_cube_001.use_remesh_preserve_attributes = False
me_cube_001.use_mirror_vertex_groups = False
me_cube_001.update()
arm_armature_001 = bpy.data.armatures.new('Armature.001')  # bones are not reproduced

# ---- objects
ob_armature = bpy.data.objects.new('Armature', arm_armature_001)
ob_cube = bpy.data.objects.new('Cube', me_cube_001)

# ---- transforms, parenting, visibility, modifiers, constraints
ob_armature.location = (-0.1622, -0.5061, 2.012)
ob_armature.show_in_front = True
ob_armature.lineart.crease_threshold = 0.0
ob_cube.parent = ob_armature
ob_cube.matrix_parent_inverse = Matrix(((1.0, 0.0, 0.0, 0.1622), (0.0, 1.0, 0.0, 0.5061), (0.0, 0.0, 1.0, -2.012), (0.0, 0.0, 0.0, 1.0)))
ob_cube.location = (-0.129, -0.5047, 3.003)
ob_cube.scale = (0.5237, 0.2105, 1.0)
ob_cube.show_in_front = True
ob_cube.lineart.crease_threshold = 0.0
_vg = ob_cube.vertex_groups.new(name='back1')
_vg = ob_cube.vertex_groups.new(name='back1.001')
for _i, _w in zip([74, 75, 76, 77, 79, 80, 81, 82, 83, 84, 85, 98, 99, 122, 126, 127, 128, 129, 132, 134, 135, 136, 137, 158, 160, 161, 162, 163, 236, 239, 242, 243, 244, 245, 246, 247, 251, 253, 256, 257, 258, 259, 260, 261, 262, 263, 264, 265, 266, 267, 268, 269, 270, 271, 284, 285, 286, 287, 298, 308, 312, 313, 314, 315, 320, 321, 322, 323, 324, 325, 348, 349, 350, 351, 352, 353, 426, 427, 429, 430, 431, 433, 434, 435, 436, 437, 438], [0.3632, 0.3969, 0.1409, 0.136, 0.6189, 0.02275, 0.706, 0.05671, 0.1079, 0.05824, 0.1225, 0.02138, 0.03678, 0.01132, 0.8903, 0.8806, 0.09732, 0.0856, 0.6751, 0.2596, 0.01938, 0.1147, 0.01141, 0.6364, 0.245, 0.0415, 0.1126, 0.02077, 0.06753, 0.1168, 0.05421, 0.1275, 0.05356, 0.1166, 0.05466, 0.125, 0.002132, 0.001899, 0.4485, 0.4261, 0.9297, 0.9252, 0.194, 0.1547, 0.1229, 0.09077, 0.06179, 0.7516, 0.05756, 0.7495, 0.09572, 0.135, 0.06699, 0.137, 0.04113, 0.04798, 0.01479, 0.002551, 0.004219, 0.0158, 0.9113, 0.9156, 0.1001, 0.09193, 0.7318, 0.02199, 0.2854, 0.03998, 0.1313, 0.02913, 0.7357, 0.05774, 0.2886, 0.07461, 0.1379, 0.06074, 0.4807, 0.07575, 0.007097, 0.1195, 0.003304, 0.07322, 0.1315, 0.06776, 0.1208, 0.0693, 0.1296]): _vg.add([_i], _w, 'REPLACE')
_vg = ob_cube.vertex_groups.new(name='shoulder')
for _i, _w in zip([71, 73, 74, 75, 76, 77, 78, 79, 80, 81, 82, 83, 84, 85, 86, 88, 89, 90, 91, 92, 93, 98, 99, 100, 101, 102, 103, 106, 107, 108, 109, 110, 112, 122, 125, 126, 127, 128, 129, 131, 132, 133, 134, 135, 136, 137, 139, 140, 141, 145, 147, 152, 155, 156, 157, 158, 159, 160, 161, 162, 163, 165, 166, 167, 176, 236, 237, 238, 239, 240, 241, 242, 243, 244, 245, 246, 247, 251, 253, 255, 262, 263, 308, 311, 314, 315, 318, 340, 345, 346, 366, 426, 427, 428, 429, 430, 431, 432, 434, 436, 438], [0.8364, 0.8524, 0.2886, 0.2644, 0.6005, 0.5755, 0.8242, 0.1067, 0.7952, 0.08226, 0.5482, 0.1152, 0.5322, 0.1137, 0.1183, 0.1229, 0.002741, 0.7455, 0.5692, 0.4329, 0.4272, 0.05172, 0.05564, 0.2296, 0.2347, 0.6428, 0.5893, 0.02024, 0.1566, 0.1654, 0.529, 0.5086, 0.02911, 0.5858, 0.4749, 0.04302, 0.04225, 0.726, 0.7099, 0.8582, 0.08673, 0.8157, 0.1954, 0.6231, 0.09729, 0.5096, 0.1085, 0.7158, 0.4402, 0.6753, 0.5587, 0.5823, 0.6823, 0.5629, 0.8616, 0.09943, 0.8182, 0.2028, 0.6308, 0.1058, 0.5335, 0.1117, 0.7569, 0.4396, 0.6094, 0.697, 0.7564, 0.7157, 0.5821, 0.7358, 0.7657, 0.7347, 0.7094, 0.7456, 0.7152, 0.7438, 0.7105, 0.008548, 0.2289, 0.2065, 0.2536, 0.2084, 0.114, 0.08268, 0.06187, 0.05759, 0.1971, 0.08898, 0.002213, 0.2342, 0.1091, 0.1984, 0.07954, 0.06254, 0.07326, 0.1327, 0.04728, 0.0459, 0.05892, 0.05799, 0.05689]): _vg.add([_i], _w, 'REPLACE')
_vg = ob_cube.vertex_groups.new(name='upperarm_right')
for _i, _w in zip([71, 73, 74, 75, 76, 77, 78, 79, 80, 81, 82, 83, 84, 85, 86, 87, 88, 89, 90, 91, 92, 93, 98, 99, 100, 101, 102, 103, 106, 107, 108, 109, 110, 112, 126, 127, 131, 132, 133, 134, 135, 136, 137, 138, 139, 140, 141, 145, 147, 155, 156, 157, 158, 159, 160, 161, 162, 163, 164, 165, 166, 167, 200, 201, 202, 203, 204, 205, 206, 207, 208, 209, 210, 211, 212, 213, 214, 215, 216, 217, 218, 219, 220, 221, 222, 223, 242, 243, 244, 245, 246, 247], [0.04661, 0.03974, 0.3148, 0.3102, 0.2304, 0.2575, 0.1205, 0.2282, 0.1245, 0.1761, 0.3833, 0.767, 0.3966, 0.7543, 0.8772, 0.9682, 0.8715, 0.9646, 0.2395, 0.4138, 0.5653, 0.5705, 0.9089, 0.8971, 0.7465, 0.7382, 0.3498, 0.4022, 0.9439, 0.8304, 0.8188, 0.4667, 0.4863, 0.9338, 0.01049, 0.02416, 0.03889, 0.2013, 0.1346, 0.5288, 0.3274, 0.7797, 0.4492, 0.9739, 0.8885, 0.2714, 0.5583, 0.3193, 0.4384, 0.3119, 0.4339, 0.03783, 0.222, 0.1343, 0.5341, 0.308, 0.7721, 0.4209, 0.9728, 0.8853, 0.2296, 0.5589, 0.007716, 0.01034, 0.01797, 0.01542, 0.0005475, 0.006178, 0.006347, 0.0003946, 0.01628, 0.007428, 0.01709, 0.008902, 0.9746, 0.9744, 0.9758, 0.9755, 0.9802, 0.9777, 0.9782, 0.9807, 0.9752, 0.9756, 0.975, 0.975, 0.1697, 0.001331, 0.1549, 0.01145, 0.1549, 0.01432]): _vg.add([_i], _w, 'REPLACE')
_vg = ob_cube.vertex_groups.new(name='lowerarm_right')
for _i, _w in zip([94, 95, 96, 97, 104, 105, 111, 113, 114, 115, 116, 117, 118, 119, 120, 121, 142, 143, 144, 146, 148, 149, 150, 151, 168, 169, 170, 171, 172, 173, 174, 175, 200, 201, 202, 203, 204, 205, 206, 207, 208, 209, 210, 211, 224, 225, 226, 227, 228, 229, 230, 231, 232, 233, 234, 235], [0.9993, 0.9993, 0.9994, 0.9994, 0.9995, 0.9995, 0.9996, 0.9996, 0.9997, 0.9996, 0.9997, 0.9998, 1.0, 1.0, 1.0, 1.0, 0.9993, 0.9994, 0.9997, 0.9997, 0.9996, 0.9997, 1.0, 1.0, 0.9993, 0.9994, 0.9997, 0.9997, 0.9997, 0.9998, 1.0, 1.0, 0.971, 0.9697, 0.966, 0.9673, 0.9747, 0.9718, 0.9718, 0.9748, 0.9668, 0.9712, 0.9664, 0.9704, 0.9958, 0.9948, 0.9965, 0.9958, 0.9958, 0.9965, 0.9946, 0.9957, 0.9946, 0.9956, 0.9955, 0.9945]): _vg.add([_i], _w, 'REPLACE')
_vg = ob_cube.vertex_groups.new(name='shoulder_left')
for _i, _w in zip([122, 125, 128, 129, 152, 176, 236, 237, 238, 239, 240, 241, 243, 245, 247, 249, 251, 253, 255, 256, 257, 260, 261, 262, 263, 264, 265, 266, 267, 268, 269, 270, 271, 272, 273, 274, 275, 276, 277, 278, 279, 284, 285, 286, 287, 288, 289, 292, 293, 294, 295, 296, 298, 308, 311, 312, 313, 314, 315, 317, 318, 320, 321, 322, 323, 324, 325, 327, 328, 329, 333, 335, 340, 343, 344, 345, 346, 348, 349, 350, 351, 352, 353, 355, 356, 357, 366, 426, 427, 428, 429, 430, 431, 432, 433, 434, 435, 436, 437, 438], [0.1027, 0.06435, 0.0506, 0.05348, 0.06427, 0.09498, 0.05874, 0.05332, 0.06392, 0.1133, 0.02441, 0.02193, 0.04789, 0.04564, 0.04424, 0.7546, 0.7694, 0.2111, 0.1352, 0.2207, 0.2477, 0.4598, 0.5355, 0.2206, 0.1994, 0.607, 0.06692, 0.6824, 0.07131, 0.4535, 0.1054, 0.5746, 0.1195, 0.1386, 0.006321, 0.1487, 0.01319, 0.7325, 0.5891, 0.4399, 0.4374, 0.0612, 0.0722, 0.4592, 0.4784, 0.6614, 0.62, 0.03811, 0.2598, 0.2815, 0.5449, 0.5314, 0.05339, 0.5505, 0.3199, 0.02077, 0.01432, 0.6369, 0.6835, 0.7896, 0.1243, 0.0719, 0.758, 0.1938, 0.6111, 0.101, 0.5148, 0.1158, 0.7188, 0.4458, 0.6811, 0.5658, 0.3295, 0.6849, 0.5689, 0.7845, 0.2071, 0.0699, 0.6266, 0.1891, 0.5373, 0.09998, 0.4688, 0.1204, 0.7428, 0.4448, 0.5523, 0.1734, 0.4919, 0.6965, 0.6545, 0.5134, 0.625, 0.648, 0.6483, 0.646, 0.6769, 0.6449, 0.673, 0.6477]): _vg.add([_i], _w, 'REPLACE')
_vg = ob_cube.vertex_groups.new(name='upperarm_left')
for _i, _w in zip([249, 251, 256, 257, 260, 261, 264, 265, 266, 267, 268, 269, 270, 271, 272, 273, 274, 275, 276, 277, 278, 279, 284, 285, 286, 287, 288, 289, 292, 293, 294, 295, 296, 298, 314, 315, 317, 320, 321, 322, 323, 324, 325, 326, 327, 328, 329, 333, 335, 343, 344, 345, 348, 349, 350, 351, 352, 353, 354, 355, 356, 357, 390, 391, 392, 393, 394, 395, 396, 397, 398, 399, 400, 401, 402, 403, 404, 405, 406, 407, 408, 409, 410, 411, 412, 413, 428, 429, 431, 433, 434, 435, 436, 437, 438], [0.06681, 0.0877, 0.2967, 0.2916, 0.2947, 0.2552, 0.2557, 0.1503, 0.1685, 0.1475, 0.4241, 0.749, 0.3358, 0.732, 0.855, 0.9632, 0.8448, 0.9586, 0.2404, 0.388, 0.5571, 0.5597, 0.889, 0.874, 0.5003, 0.4879, 0.3255, 0.3685, 0.9294, 0.7191, 0.6992, 0.4477, 0.4619, 0.9165, 0.004682, 0.005421, 0.06137, 0.165, 0.1564, 0.5048, 0.316, 0.7587, 0.4258, 0.9714, 0.8809, 0.2626, 0.5524, 0.311, 0.43, 0.3048, 0.4254, 0.08076, 0.163, 0.2523, 0.5065, 0.3535, 0.7525, 0.4467, 0.9698, 0.8755, 0.2327, 0.5529, 0.009231, 0.01182, 0.01617, 0.01358, 0.001141, 0.006717, 0.006174, 0.0002176, 0.01394, 0.009403, 0.01497, 0.01065, 0.973, 0.9754, 0.9742, 0.9766, 0.9794, 0.9769, 0.9779, 0.9805, 0.9766, 0.9737, 0.9762, 0.9732, 0.01797, 0.04794, 0.007965, 0.1974, 0.008191, 0.173, 0.01986, 0.174, 0.02266]): _vg.add([_i], _w, 'REPLACE')
_vg = ob_cube.vertex_groups.new(name='lowerarm_left')
for _i, _w in zip([280, 281, 282, 283, 290, 291, 297, 299, 300, 301, 302, 303, 304, 305, 306, 307, 330, 331, 332, 334, 336, 337, 338, 339, 358, 359, 360, 361, 362, 363, 364, 365, 390, 391, 392, 393, 394, 395, 396, 397, 398, 399, 400, 401, 414, 415, 416, 417, 418, 419, 420, 421, 422, 423, 424, 425], [0.9993, 0.9993, 0.9995, 0.9994, 0.9995, 0.9995, 0.9997, 0.9996, 0.9997, 0.9997, 0.9997, 0.9998, 1.0, 1.0, 1.0, 1.0, 0.9993, 0.9995, 0.9997, 0.9998, 0.9997, 0.9998, 1.0, 1.0, 0.9993, 0.9995, 0.9997, 0.9997, 0.9997, 0.9998, 1.0, 1.0, 0.9703, 0.969, 0.9669, 0.9682, 0.9744, 0.9716, 0.9718, 0.9748, 0.968, 0.9702, 0.9675, 0.9695, 0.9956, 0.9951, 0.9964, 0.9958, 0.9958, 0.9965, 0.9949, 0.9955, 0.9949, 0.9954, 0.9953, 0.9947]): _vg.add([_i], _w, 'REPLACE')
_vg = ob_cube.vertex_groups.new(name='neck')
for _i, _w in zip([71, 73, 80, 122, 125, 128, 129, 131, 152, 157, 176, 236, 237, 238, 239, 240, 241, 242, 243, 244, 245, 246, 247, 249, 251, 253, 255, 260, 261, 262, 263, 264, 266, 308, 311, 314, 315, 317, 318, 321, 340, 345, 346, 349, 366, 426, 427, 428, 429, 430, 431, 432, 433, 434, 435, 436, 437, 438], [0.08304, 0.06551, 0.01069, 0.2679, 0.4218, 0.099, 0.1318, 0.06831, 0.3279, 0.06135, 0.2658, 0.1569, 0.1552, 0.1717, 0.1657, 0.1798, 0.1657, 0.004685, 0.08429, 0.01069, 0.08568, 0.01141, 0.08104, 0.1308, 0.08629, 0.5235, 0.6234, 0.0151, 0.02344, 0.3857, 0.4869, 0.05353, 0.06825, 0.2847, 0.5578, 0.1705, 0.1364, 0.1069, 0.6587, 0.02529, 0.5531, 0.08412, 0.5324, 0.04123, 0.3008, 0.1253, 0.3287, 0.1861, 0.1928, 0.2104, 0.2692, 0.2617, 0.05901, 0.1307, 0.0599, 0.1377, 0.06073, 0.1257]): _vg.add([_i], _w, 'REPLACE')
_vg = ob_cube.vertex_groups.new(name='head')
_vg.add([0, 1, 2, 3, 4, 5, 6, 7, 8, 9, 10, 11, 12, 13, 14, 15, 16, 17, 18, 19, 20, 21, 22, 23, 24, 25, 26, 27, 28, 29, 30, 31, 32, 33, 34, 35, 36, 37, 38, 39, 40, 41, 42, 43, 44, 45, 46, 47, 48, 49, 50, 51, 52, 53, 54, 55, 56, 57, 58, 59, 60, 61, 62, 63, 64, 65, 66, 67, 68, 69, 447, 448, 449, 450, 451, 452], 1.0, 'REPLACE')
_vg = ob_cube.vertex_groups.new(name='back1.002')
for _i, _w in zip([70, 72, 123, 124, 130, 153, 154, 177, 248, 250, 252, 254, 309, 310, 319, 341, 347, 367, 439, 440, 441, 442, 445, 446], [0.5935, 0.1346, 0.8519, 0.8094, 0.115, 0.9124, 0.08292, 0.9095, 0.01044, 0.03677, 0.6842, 0.6911, 0.1985, 0.1836, 0.7295, 0.02005, 0.7109, 0.01817, 0.04146, 0.05749, 0.4562, 0.4547, 0.01002, 0.009087]): _vg.add([_i], _w, 'REPLACE')
_vg = ob_cube.vertex_groups.new(name='thigh_right')
for _i, _w in zip([70, 72, 79, 123, 124, 130, 153, 154, 158, 177, 252, 439, 440, 441, 442], [0.3837, 0.8449, 0.006262, 0.05681, 0.1082, 0.8769, 0.0699, 0.9071, 0.004847, 0.07269, 0.02125, 0.4536, 0.4384, 0.03495, 0.03634]): _vg.add([_i], _w, 'REPLACE')
_vg = ob_cube.vertex_groups.new(name='shin_right')
for _i, _w in zip([178, 179, 180, 181, 182, 183, 184, 185, 186, 187, 188, 189, 190, 191, 192, 193, 194, 195, 196, 197, 198, 199, 439, 440, 441, 442], [0.9949, 0.9969, 0.9973, 0.9959, 0.9903, 0.9895, 0.9877, 0.9878, 0.9942, 0.9961, 0.9968, 0.9954, 0.9909, 0.9884, 0.9884, 0.9901, 0.9989, 0.9993, 0.9995, 0.9991, 0.9993, 0.9992, 0.4947, 0.4951, 0.4938, 0.4939]): _vg.add([_i], _w, 'REPLACE')
_vg = ob_cube.vertex_groups.new(name='back1.003')
for _i, _w in zip([123, 124, 248, 250, 252, 254, 309, 310, 316, 319, 341, 342, 347, 367, 443, 444, 445, 446], [0.07356, 0.06326, 0.5675, 0.2172, 0.2383, 0.2566, 0.7264, 0.7022, 0.1284, 0.2298, 0.8906, 0.1069, 0.2393, 0.8901, 0.05345, 0.06418, 0.4453, 0.4451]): _vg.add([_i], _w, 'REPLACE')
_vg = ob_cube.vertex_groups.new(name='thigh_left')
for _i, _w in zip([248, 250, 252, 309, 310, 316, 341, 342, 367, 443, 444, 445, 446], [0.389, 0.717, 0.0112, 0.05723, 0.09264, 0.8573, 0.06812, 0.8713, 0.06905, 0.4357, 0.4286, 0.03406, 0.03452]): _vg.add([_i], _w, 'REPLACE')
_vg = ob_cube.vertex_groups.new(name='shin_left')
for _i, _w in zip([120, 121, 151, 175, 252, 254, 309, 310, 319, 341, 347, 367, 368, 369, 370, 371, 372, 373, 374, 375, 376, 377, 378, 379, 380, 381, 382, 383, 384, 385, 386, 387, 388, 389, 439, 440, 443, 444, 445, 446], [0.1828, 0.05337, 0.08444, 0.1748, 0.6387, 0.004485, 0.6523, 1.0, 0.05524, 0.9636, 0.4678, 1.0, 0.9949, 0.997, 0.9973, 0.9958, 0.9902, 0.9894, 0.9878, 0.9879, 0.9943, 0.9962, 0.9967, 0.9953, 0.9908, 0.9885, 0.9885, 0.9899, 0.9989, 0.9994, 0.9995, 0.9992, 0.9993, 0.9993, 0.0001164, 0.2673, 0.4947, 0.4951, 0.4939, 0.4939]): _vg.add([_i], _w, 'REPLACE')
_vg = ob_cube.vertex_groups.new(name='stomach')
for _i, _w in zip([70, 72, 123, 124, 130, 153, 154, 177, 248, 250, 252, 254, 309, 310, 316, 319, 341, 342, 347, 367], [0.1595, 0.1371, 0.4422, 0.3009, 0.07508, 0.3927, 0.1007, 0.55, 0.1397, 0.08416, 0.2658, 0.5884, 0.4158, 0.2094, 0.05708, 0.539, 0.2782, 0.05601, 0.3608, 0.2127]): _vg.add([_i], _w, 'REPLACE')
_vg = ob_cube.vertex_groups.new(name='chest')
for _i, _w in zip([70, 71, 72, 73, 74, 75, 76, 77, 78, 79, 80, 81, 82, 83, 84, 85, 88, 89, 90, 91, 93, 98, 99, 100, 101, 102, 103, 106, 107, 108, 109, 110, 112, 122, 123, 124, 125, 126, 127, 128, 129, 131, 132, 133, 134, 135, 136, 137, 140, 145, 147, 152, 153, 155, 156, 157, 158, 159, 160, 161, 162, 163, 166, 176, 177, 236, 237, 238, 239, 240, 241, 242, 243, 244, 245, 246, 247, 248, 249, 250, 251, 252, 253, 254, 255, 256, 257, 258, 259, 260, 261, 262, 263, 264, 265, 266, 267, 268, 269, 270, 271, 274, 275, 276, 277, 279, 284, 285, 286, 287, 288, 289, 292, 293, 294, 295, 296, 298, 308, 309, 310, 311, 312, 313, 314, 315, 317, 318, 319, 320, 321, 322, 323, 324, 325, 328, 333, 335, 340, 341, 343, 344, 345, 346, 347, 348, 349, 350, 351, 352, 353, 356, 366, 367, 426, 427, 428, 429, 430, 431, 432, 433, 434, 435, 436, 437, 438], [0.0166, 0.8572, 0.02502, 0.8329, 0.6204, 0.6156, 0.5883, 0.5847, 0.6722, 0.7832, 0.7168, 0.7828, 0.2941, 0.204, 0.3285, 0.2537, 0.0101, 0.002244, 0.09445, 0.1223, 0.004015, 0.06325, 0.1168, 0.08655, 0.1368, 0.04341, 0.07359, 0.004983, 0.02438, 0.08476, 0.0097, 0.05466, 0.07592, 0.9737, 0.04663, 0.06469, 0.9568, 0.942, 0.9571, 0.9255, 0.9541, 0.8553, 0.7624, 0.6627, 0.4276, 0.4439, 0.2459, 0.3309, 0.119, 0.0636, 0.04182, 0.9627, 0.007396, 0.03847, 0.00739, 0.8447, 0.7666, 0.6487, 0.4027, 0.4326, 0.2054, 0.2894, 0.09486, 0.9693, 0.0008832, 0.9419, 0.9334, 0.9217, 0.9391, 0.9235, 0.9313, 0.6732, 0.922, 0.692, 0.9129, 0.6928, 0.9105, 0.01958, 0.8611, 0.03199, 0.8367, 0.07099, 0.9855, 0.02785, 0.9694, 0.6341, 0.6276, 0.961, 0.978, 0.5986, 0.5934, 0.9539, 0.9788, 0.6804, 0.8013, 0.724, 0.7989, 0.3014, 0.2109, 0.3353, 0.2608, 0.01188, 0.00425, 0.0974, 0.1254, 0.005531, 0.06612, 0.1209, 0.0896, 0.1402, 0.04674, 0.07561, 0.007674, 0.02754, 0.08712, 0.01195, 0.05621, 0.07883, 0.9741, 0.05003, 0.07014, 0.9579, 0.9487, 0.965, 0.929, 0.9574, 0.8587, 0.9771, 0.00571, 0.7809, 0.6711, 0.4389, 0.4534, 0.2535, 0.3388, 0.1222, 0.06546, 0.04456, 0.9633, 0.02075, 0.04162, 0.009515, 0.848, 0.9866, 0.04312, 0.7861, 0.6576, 0.4142, 0.4425, 0.2127, 0.2973, 0.09786, 0.9696, 0.03955, 0.9536, 0.9407, 0.9345, 0.9233, 0.9408, 0.9267, 0.9331, 0.6806, 0.9256, 0.6992, 0.9167, 0.7, 0.9143]): _vg.add([_i], _w, 'REPLACE')
_vg = ob_cube.vertex_groups.new(name='right_thigh')
for _i, _w in zip([70, 72, 123, 124, 130, 153, 154, 177, 248, 250, 252, 254, 309, 310, 319, 341, 342, 347, 367], [0.7288, 0.7166, 0.3392, 0.3653, 0.8612, 0.3988, 0.8072, 0.2737, 0.04098, 0.06485, 0.2682, 0.1639, 0.1231, 0.1873, 0.175, 0.1073, 0.02423, 0.2218, 0.1317]): _vg.add([_i], _w, 'REPLACE')
_vg = ob_cube.vertex_groups.new(name='right_shin')
for _i, _w in zip([72, 124, 153, 154, 177, 178, 179, 180, 181, 182, 183, 184, 185, 186, 187, 188, 189, 190, 191, 192, 193, 194, 197, 439, 440, 441, 442], [0.00151, 0.004339, 0.06133, 0.001482, 0.03483, 0.3698, 0.03485, 0.05384, 0.4593, 0.0452, 0.09914, 0.05737, 0.1018, 0.3463, 0.03487, 0.0521, 0.4305, 0.04105, 0.05364, 0.1204, 0.1236, 0.08513, 0.09906, 0.978, 0.9795, 0.9739, 0.9726]): _vg.add([_i], _w, 'REPLACE')
_vg = ob_cube.vertex_groups.new(name='Bone.007')
for _i, _w in zip([178, 179, 180, 181, 182, 183, 184, 185, 186, 187, 188, 189, 190, 191, 192, 193, 194, 195, 196, 197], [0.3949, 0.06626, 0.06688, 0.3464, 0.1136, 0.7548, 0.1369, 0.7306, 0.4261, 0.0706, 0.06925, 0.3828, 0.1025, 0.1241, 0.7139, 0.7364, 0.6585, 0.09568, 0.08281, 0.6509]): _vg.add([_i], _w, 'REPLACE')
_vg = ob_cube.vertex_groups.new(name='right_ankle')
for _i, _w in zip([178, 179, 180, 181, 182, 183, 184, 185, 186, 187, 188, 189, 190, 191, 192, 193, 194, 195, 196, 197, 198, 199], [0.2352, 0.8912, 0.8792, 0.1942, 0.8384, 0.1457, 0.8053, 0.1671, 0.2273, 0.8868, 0.8786, 0.1865, 0.8517, 0.8218, 0.1653, 0.1397, 0.2563, 0.8867, 0.8993, 0.25, 0.9928, 0.9904]): _vg.add([_i], _w, 'REPLACE')
_vg = ob_cube.vertex_groups.new(name='UpperArm.R')
for _i, _w in zip([71, 73, 74, 75, 76, 77, 78, 79, 80, 81, 82, 83, 84, 85, 86, 87, 88, 89, 90, 91, 92, 93, 98, 99, 100, 101, 102, 103, 106, 107, 108, 109, 110, 112, 125, 126, 127, 128, 129, 131, 132, 133, 134, 135, 136, 137, 138, 139, 140, 141, 145, 147, 152, 155, 156, 157, 158, 159, 160, 161, 162, 163, 164, 165, 166, 167, 176, 201, 202, 205, 206, 208, 209, 212, 213, 214, 215, 216, 217, 218, 219, 220, 221, 222, 223, 236, 237, 238, 239, 240, 241, 242, 243, 244, 245, 246, 247], [0.1392, 0.1644, 0.3628, 0.3654, 0.404, 0.4066, 0.325, 0.1896, 0.2783, 0.1868, 0.7022, 0.7897, 0.6667, 0.7373, 0.9912, 0.9932, 0.969, 0.9718, 0.9045, 0.8761, 0.9874, 0.9724, 0.9347, 0.8784, 0.9122, 0.8607, 0.9527, 0.9253, 0.9716, 0.9622, 0.9134, 0.9698, 0.9444, 0.9206, 0.02131, 0.02184, 0.006747, 0.06452, 0.03278, 0.1416, 0.2064, 0.3337, 0.5568, 0.5525, 0.7446, 0.6658, 0.985, 0.9833, 0.8796, 0.9779, 0.9356, 0.9534, 0.01244, 0.9553, 0.971, 0.1528, 0.2042, 0.3485, 0.584, 0.564, 0.7877, 0.7079, 0.996, 0.9947, 0.9041, 0.9883, 0.004173, 0.04775, 0.04735, 0.04531, 0.04453, 0.04207, 0.04351, 0.9579, 0.9657, 0.9793, 0.9877, 0.9877, 0.962, 0.9638, 0.9907, 0.9686, 0.9586, 0.9873, 0.977, 0.04788, 0.06364, 0.07537, 0.04239, 0.07104, 0.06426, 0.3212, 0.06744, 0.3023, 0.07689, 0.3014, 0.07917]): _vg.add([_i], _w, 'REPLACE')
_vg = ob_cube.vertex_groups.new(name='LowerArm.R')
for _i, _w in zip([94, 95, 96, 97, 104, 105, 111, 113, 114, 115, 116, 117, 118, 119, 120, 121, 142, 143, 144, 146, 148, 149, 150, 151, 168, 169, 170, 171, 172, 173, 174, 175, 200, 201, 202, 203, 204, 205, 206, 207, 208, 209, 210, 211, 212, 213, 217, 218, 220, 221, 224, 225, 226, 227, 228, 229, 230, 231, 232, 233, 234, 235], [0.9997, 0.9976, 0.9998, 0.9983, 0.9999, 0.998, 0.9999, 0.9984, 0.9998, 0.9987, 0.9988, 0.9998, 0.9999, 0.9998, 0.9999, 0.9998, 0.9977, 0.9985, 0.9987, 0.9987, 0.9989, 0.9989, 0.9998, 0.9998, 0.9995, 0.9997, 0.9998, 0.9999, 0.9997, 0.9997, 0.9999, 0.9999, 0.9797, 0.9508, 0.9512, 0.9816, 0.988, 0.9521, 0.9525, 0.9904, 0.9539, 0.9529, 0.9803, 0.9775, 0.01976, 0.015, 0.01644, 0.01493, 0.01065, 0.01745, 0.9977, 0.9979, 0.9991, 0.9895, 0.9896, 0.9993, 0.9902, 0.9899, 0.9974, 0.9971, 0.9892, 0.9893]): _vg.add([_i], _w, 'REPLACE')
_vg = ob_cube.vertex_groups.new(name='left_thigh')
for _i, _w in zip([70, 72, 123, 124, 153, 154, 177, 248, 250, 252, 254, 309, 310, 316, 319, 341, 342, 347, 367], [0.04491, 0.06958, 0.1306, 0.2144, 0.103, 0.02338, 0.09471, 0.7469, 0.7644, 0.334, 0.1779, 0.3681, 0.4671, 0.8762, 0.2055, 0.4875, 0.8431, 0.302, 0.512]): _vg.add([_i], _w, 'REPLACE')
_vg = ob_cube.vertex_groups.new(name='left_shin')
for _i, _w in zip([250, 252, 309, 310, 319, 341, 342, 347, 367, 368, 369, 370, 371, 372, 373, 374, 375, 376, 377, 378, 379, 380, 381, 382, 383, 384, 387, 443, 444, 445, 446], [0.01782, 0.01763, 0.007199, 0.03921, 0.005364, 0.07657, 0.01367, 0.02915, 0.08127, 0.3658, 0.02795, 0.04231, 0.4623, 0.03326, 0.09622, 0.05405, 0.1001, 0.3425, 0.02813, 0.03894, 0.4331, 0.02888, 0.05035, 0.1187, 0.1212, 0.08488, 0.0992, 0.9784, 0.9799, 0.9737, 0.9727]): _vg.add([_i], _w, 'REPLACE')
_vg = ob_cube.vertex_groups.new(name='Bone')
for _i, _w in zip([368, 369, 370, 371, 372, 373, 374, 375, 376, 377, 378, 379, 380, 381, 382, 383, 384, 385, 386, 387], [0.3957, 0.06213, 0.05693, 0.3433, 0.103, 0.7575, 0.1321, 0.7295, 0.4268, 0.06649, 0.05912, 0.3803, 0.09184, 0.1193, 0.7127, 0.7388, 0.6589, 0.102, 0.08942, 0.6535]): _vg.add([_i], _w, 'REPLACE')
_vg = ob_cube.vertex_groups.new(name='left_ankle')
for _i, _w in zip([368, 369, 370, 371, 372, 373, 374, 375, 376, 377, 378, 379, 380, 381, 382, 383, 384, 385, 386, 387, 388, 389], [0.2383, 0.8988, 0.8969, 0.1943, 0.8551, 0.146, 0.8134, 0.1699, 0.2305, 0.8943, 0.8963, 0.1865, 0.8685, 0.8299, 0.1682, 0.1397, 0.2561, 0.8796, 0.8921, 0.2473, 0.9928, 0.9898]): _vg.add([_i], _w, 'REPLACE')
_vg = ob_cube.vertex_groups.new(name='UpperArm.L')
for _i, _w in zip([249, 251, 256, 257, 260, 261, 264, 265, 266, 267, 268, 269, 270, 271, 272, 273, 274, 275, 276, 277, 278, 279, 284, 285, 286, 287, 288, 289, 292, 293, 294, 295, 296, 298, 311, 312, 314, 315, 317, 320, 321, 322, 323, 324, 325, 326, 327, 328, 329, 333, 335, 340, 343, 344, 345, 348, 349, 350, 351, 352, 353, 354, 355, 356, 357, 366, 391, 392, 395, 396, 398, 399, 402, 403, 404, 405, 406, 407, 408, 409, 410, 411, 412, 413, 427, 428, 429, 430, 431, 432, 433, 434, 435, 436, 437, 438], [0.1354, 0.1607, 0.3505, 0.3547, 0.3944, 0.3985, 0.317, 0.1739, 0.2712, 0.1729, 0.6953, 0.7832, 0.6601, 0.7306, 0.991, 0.9931, 0.9681, 0.9708, 0.9016, 0.8731, 0.987, 0.9717, 0.9319, 0.8744, 0.9093, 0.8573, 0.9511, 0.9233, 0.9703, 0.9607, 0.9111, 0.9687, 0.9429, 0.9177, 0.01896, 0.0111, 0.06104, 0.02651, 0.1382, 0.1902, 0.3254, 0.5466, 0.5432, 0.7374, 0.6581, 0.9844, 0.9828, 0.8765, 0.9772, 0.9337, 0.9521, 0.01092, 0.9537, 0.9699, 0.1495, 0.1872, 0.3398, 0.5735, 0.5543, 0.7808, 0.7002, 0.996, 0.9947, 0.9012, 0.9879, 0.003469, 0.05461, 0.05254, 0.05331, 0.05261, 0.04857, 0.05245, 0.9551, 0.9643, 0.9781, 0.9892, 0.9874, 0.9595, 0.9615, 0.991, 0.9674, 0.9557, 0.989, 0.9755, 0.04844, 0.06247, 0.0738, 0.03848, 0.06779, 0.06244, 0.314, 0.06385, 0.2953, 0.07318, 0.2945, 0.07542]): _vg.add([_i], _w, 'REPLACE')
_vg = ob_cube.vertex_groups.new(name='LowerArm.L')
for _i, _w in zip([280, 281, 282, 283, 290, 291, 297, 299, 300, 301, 302, 303, 304, 305, 306, 307, 330, 331, 332, 334, 336, 337, 338, 339, 358, 359, 360, 361, 362, 363, 364, 365, 390, 391, 392, 393, 394, 395, 396, 397, 398, 399, 400, 401, 402, 403, 407, 408, 410, 411, 414, 415, 416, 417, 418, 419, 420, 421, 422, 423, 424, 425], [0.9982, 0.9965, 0.9999, 0.9978, 0.9993, 0.9973, 0.9999, 0.9979, 0.9981, 0.9973, 0.9975, 0.9984, 0.9999, 0.9997, 0.9999, 0.9997, 0.9964, 0.9981, 0.9981, 0.9985, 0.9974, 0.9977, 0.9998, 0.9998, 0.9978, 0.9998, 0.9994, 1.0, 0.9981, 0.9984, 0.9999, 0.9999, 0.978, 0.945, 0.9473, 0.9858, 0.9882, 0.9464, 0.9471, 0.9924, 0.9506, 0.9472, 0.9848, 0.9751, 0.02394, 0.01747, 0.02048, 0.01868, 0.01269, 0.02166, 0.9971, 0.9986, 0.999, 0.987, 0.9873, 0.9996, 0.9887, 0.9874, 0.9982, 0.9963, 0.9867, 0.9876]): _vg.add([_i], _w, 'REPLACE')
_m = ob_cube.modifiers.new('Armature', 'ARMATURE')
_m = ob_cube.modifiers.new('Armature.001', 'ARMATURE')
_m.object = ob_armature

# ---- collection membership
col_collection_1.objects.link(ob_armature)
col_collection_1.objects.link(ob_cube)

# ---- scene / render settings (as saved in the file)
scene.frame_start = 1; scene.frame_end = 29; scene.frame_set(1)
scene.render.engine = 'BLENDER_EEVEE_NEXT'
scene.render.resolution_percentage = 50
scene.render.dither_intensity = 0.0
scene.cycles.use_denoising = False
scene.cycles.samples = 128
scene.cycles.sampling_pattern = 'TABULATED_SOBOL'
scene.cycles.light_sampling_threshold = 0.0
scene.cycles.use_adaptive_sampling = False
scene.cycles.use_light_tree = False
scene.cycles.blur_glossy = 0.0
scene.cycles.sample_clamp_indirect = 0.0
scene.view_settings.view_transform = 'Standard'
bpy.context.view_layer.update()

# ---- added for rendering (the .blend has no active camera and no usable light): camera, sun
cam_auto = bpy.data.cameras.new('AutoCamera')
cam_auto.lens = 50.0
cam_auto.sensor_width = 36.0
cam_auto.clip_end = 1000.0
ob_auto_camera = bpy.data.objects.new('AutoCamera', cam_auto)
scene.collection.objects.link(ob_auto_camera)
ob_auto_camera.location = (4.72007, -6.54777, 6.34446)
ob_auto_camera.rotation_euler = (1.09748, -7.21219e-08, 0.694738)
scene.camera = ob_auto_camera
light_auto_sun = bpy.data.lights.new('AutoSun', 'SUN')
light_auto_sun.energy = 3.0
light_auto_sun.angle = 0.0523599
ob_auto_sun = bpy.data.objects.new('AutoSun', light_auto_sun)
scene.collection.objects.link(ob_auto_sun)
ob_auto_sun.rotation_euler = (0.872665, 0.174533, 0.523599)
bpy.context.view_layer.update()

